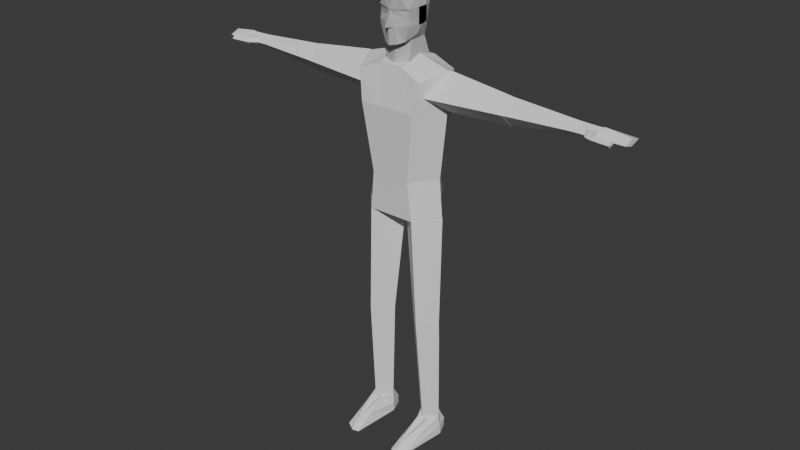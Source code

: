 # Source: bull_rig.blend  (saved by Blender 4.0.36; exported with 4.5.12 LTS)
import bpy
from mathutils import Matrix  # noqa: F401  (used for matrix-valued properties, if any)

bpy.ops.wm.read_factory_settings(use_empty=True)
scene = bpy.context.scene
scene.name = 'Scene'

# ---- collections
col_collection = bpy.data.collections.new('Collection'); scene.collection.children.link(col_collection)

# ---- world
world_world = bpy.data.worlds.new('World'); scene.world = world_world
world_world.use_nodes = True; world_world.node_tree.nodes.clear()
_N = world_world.node_tree.nodes; _L = world_world.node_tree.links
n0 = _N.new('ShaderNodeOutputWorld'); n0.name = 'World Output'; n0.location = (300, 300)
n1 = _N.new('ShaderNodeBackground'); n1.name = 'Background'; n1.location = (10, 300)
n1.inputs[0].default_value = (0.05088, 0.05088, 0.05088, 1.0)
_L.new(n1.outputs[0], n0.inputs[0])
n0.is_active_output = True
world_world.color = (0.05088, 0.05088, 0.05088)
world_world.use_sun_shadow = False
world_world.sun_shadow_jitter_overblur = 0.0

# ---- meshes
me_cube_009 = bpy.data.meshes.new('Cube.009')
me_cube_009.from_pydata([(-0.437, -0.4935, -0.8433), (-0.446, 0.4884, -0.8251), (-0.5279, 0.4884, 0.5658), (0.437, -0.4935, -0.8433), (0.446, 0.4884, -0.8251), (0.5279, 0.4884, 0.5658), (0.0, 0.7338, -0.9069), (0.0, 0.652, 0.784), (0.0, -0.8207, -0.9615), (0.0, -0.7025, 0.6658), (-0.6006, -0.5298, -0.2979), (-0.6006, -0.548, 0.284), (-0.5279, 0.652, 0.2931), (-0.6097, 0.4065, -0.4379), (0.5279, 0.652, 0.2931), (0.6097, 0.4065, -0.4379), (0.6006, -0.548, 0.284), (0.6006, -0.5298, -0.2979), (0.0, -0.7389, 0.2385), (0.0, -0.8298, -0.3979), (0.0, 0.8975, 0.2931), (0.0, 0.6611, -0.5342), (-0.6006, -0.5298, -0.2379), (-0.6097, 0.4065, -0.3779), (0.6097, 0.4065, -0.3779), (0.6006, -0.5298, -0.2379), (0.0, -1.021, -0.3106), (0.0, 0.7793, -0.3833), (-0.1883, 0.6479, -0.9069), (-0.352, -0.623, 0.6203), (-0.352, 0.5661, 0.7294), (-0.261, -0.6775, -0.916), (-0.352, 0.5752, -0.5342), (-0.352, 0.8115, 0.2931), (-0.171, -0.723, -0.3615), (-0.1156, -0.723, 0.2476), (-0.171, -0.723, -0.3015), (-0.352, 0.6934, -0.3833), (0.352, 0.5661, 0.7294), (0.261, -0.6775, -0.916), (0.1883, 0.6479, -0.9069), (0.352, -0.623, 0.6203), (0.171, -0.723, -0.3615), (0.1156, -0.723, 0.2476), (0.352, 0.5752, -0.5342), (0.352, 0.8115, 0.2931), (0.352, 0.6934, -0.3833), (0.171, -0.723, -0.3015), (-0.446, 0.2702, -0.8251), (-0.446, -0.1935, -0.8251), (-0.6097, -0.1116, 0.6476), (-0.6097, 0.2702, 0.6476), (0.446, -0.1935, -0.8251), (0.446, 0.2702, -0.8251), (0.6097, 0.2702, 0.6476), (0.6097, -0.1116, 0.6476), (0.0, 0.2975, 0.8931), (0.0, -0.3571, 0.8749), (0.0, -0.3844, -0.9069), (0.6915, 0.08837, -0.3069), (0.6915, -0.1116, -0.3069), (0.6915, 0.2702, 0.2931), (0.6915, -0.1116, 0.2931), (-0.6915, -0.1116, -0.3069), (-0.6915, 0.08837, -0.3069), (-0.6915, -0.1116, 0.2931), (-0.6915, 0.2702, 0.2931), (-0.6915, -0.1116, -0.2469), (-0.6915, 0.2702, -0.2469), (0.6915, 0.2702, -0.2469), (0.6915, -0.1116, -0.2469), (-0.1883, -0.3175, -0.9069), (-0.352, 0.2879, 0.8294), (-0.352, -0.2903, 0.8112), (0.352, 0.2879, 0.8294), (0.352, -0.2903, 0.8112), (0.1883, -0.3175, -0.9069), (-0.2062, 0.9045, -1.727), (-0.5529, 0.7273, -1.727), (0.5529, 0.303, -1.727), (0.5529, 0.7273, -1.727), (0.2062, 0.9045, -1.727), (0.0, 1.0, -1.727), (-0.5529, 0.303, -1.727), (-0.5529, -0.4848, -1.909), (0.5529, -0.4848, -1.909), (0.0, 0.3333, -1.727), (0.0, -0.697, -1.909), (-0.2062, 0.3227, -1.727), (-0.2062, -0.6227, -1.909), (0.2062, 0.3227, -1.727), (0.2062, -0.6227, -1.909), (0.6257, -0.06183, -0.6002), (-0.6257, -0.06183, -0.6002), (-0.6006, -0.4935, -0.01331), (-0.6006, -0.4935, 0.2031), (-0.5415, 0.6111, 0.1812), (-0.5688, 0.5293, -0.0424), (0.5415, 0.6111, 0.1812), (0.5688, 0.5293, -0.0424), (0.6006, -0.4935, 0.2031), (0.6006, -0.4935, -0.01331), (0.0, -0.7238, 0.1652), (0.0, -0.8116, -0.01786), (0.0, 0.8778, 0.1803), (0.0, 0.8384, -0.04513), (-0.1248, -0.6942, 0.1818), (-0.1433, -0.6639, 0.03214), (-0.352, 0.7918, 0.1803), (-0.352, 0.7525, -0.04513), (0.352, 0.7918, 0.1803), (0.352, 0.7525, -0.04513), (0.1248, -0.6942, 0.1818), (0.1433, -0.6639, 0.03214), (-0.6915, -0.1116, 0.2031), (-0.6915, -0.1116, 0.02305), (-0.6915, 0.2702, 0.2031), (-0.6915, 0.2702, 0.02305), (0.6915, 0.2702, 0.2031), (0.6915, 0.2702, 0.02305), (0.6915, -0.1116, 0.2031), (0.6915, -0.1116, 0.02305)], [], [(66, 51, 2, 12), (45, 38, 5, 14), (29, 11, 35), (76, 52, 3, 39), (29, 50, 11), (75, 57, 9, 41), (71, 58, 8, 31), (43, 41, 9, 18), (33, 30, 7, 20), (28, 32, 21, 6), (108, 33, 20, 104), (39, 42, 19, 8), (112, 43, 18, 102), (31, 34, 10, 0), (106, 35, 11, 95), (92, 60, 17, 3), (120, 62, 16, 100), (40, 44, 15, 4), (110, 45, 14, 98), (48, 64, 13, 1), (116, 66, 12, 96), (64, 68, 23, 13), (44, 46, 24, 15), (60, 70, 25, 17), (34, 36, 22, 10), (42, 47, 26, 19), (32, 37, 27, 21), (13, 23, 37, 32), (19, 26, 36, 34), (102, 18, 35, 106), (8, 19, 34, 31), (96, 12, 33, 108), (1, 13, 32, 28), (12, 2, 30, 33), (49, 71, 31, 0), (57, 73, 29, 9), (18, 9, 29, 35), (17, 25, 47, 42), (21, 27, 46, 44), (104, 20, 45, 110), (6, 21, 44, 40), (100, 16, 43, 112), (3, 17, 42, 39), (55, 75, 41), (58, 76, 39, 8), (20, 7, 38, 45), (58, 71, 89, 87), (53, 52, 85, 79), (5, 38, 74, 54), (54, 74, 75, 55), (7, 30, 72, 56), (56, 72, 73, 57), (71, 49, 84, 89), (52, 76, 91, 85), (15, 24, 69, 59), (59, 69, 70, 60), (10, 22, 67, 63), (63, 67, 68, 64), (95, 11, 65, 114), (114, 65, 66, 116), (0, 10, 63, 93), (93, 63, 64), (98, 14, 61, 118), (118, 61, 62, 120), (4, 15, 59, 53), (59, 60, 92), (6, 40, 81, 82), (49, 48, 83, 84), (38, 7, 56, 74), (74, 56, 57, 75), (30, 2, 51, 72), (72, 51, 50, 73), (28, 6, 82, 77), (48, 1, 78, 83), (14, 5, 54, 61), (61, 54, 55, 62), (73, 50, 29), (65, 50, 51, 66), (82, 81, 90, 86), (86, 90, 91, 87), (78, 77, 88, 83), (83, 88, 89, 84), (77, 82, 86, 88), (88, 86, 87, 89), (81, 80, 79, 90), (90, 79, 85, 91), (76, 58, 87, 91), (40, 4, 80, 81), (4, 53, 79, 80), (1, 28, 77, 78), (53, 59, 92, 52), (52, 92, 3), (49, 93, 64, 48), (49, 0, 93), (16, 41, 43), (69, 119, 121, 70), (119, 118, 120, 121), (24, 99, 119, 69), (99, 98, 118, 119), (67, 115, 117, 68), (115, 114, 116, 117), (22, 94, 115, 67), (94, 95, 114, 115), (25, 101, 113, 47), (101, 100, 112, 113), (27, 105, 111, 46), (105, 104, 110, 111), (23, 97, 109, 37), (97, 96, 108, 109), (26, 103, 107, 36), (103, 102, 106, 107), (68, 117, 97, 23), (117, 116, 96, 97), (46, 111, 99, 24), (111, 110, 98, 99), (70, 121, 101, 25), (121, 120, 100, 101), (36, 107, 94, 22), (107, 106, 95, 94), (47, 113, 103, 26), (113, 112, 102, 103), (37, 109, 105, 27), (109, 108, 104, 105), (50, 65, 11), (62, 55, 16), (16, 55, 41)])
_uv = me_cube_009.uv_layers.new(name='UVMap')
_uv.uv.foreach_set('vector', [0.5417, 0.1667, 0.625, 0.1667, 0.625, 0.25, 0.5417, 0.25, 0.5417, 0.4187, 0.625, 0.4187, 0.625, 0.5, 0.5417, 0.5, 0.7937, 0.75, 0.5417, 1.0, 0.5417, 0.9188, 0.2937, 0.6667, 0.375, 0.6667, 0.375, 0.75, 0.2937, 0.75, 0.7937, 0.75, 0.625, 0.08333, 0.5417, 1.0, 0.7063, 0.6667, 0.75, 0.6667, 0.75, 0.75, 0.7062, 0.75, 0.2062, 0.6667, 0.25, 0.6667, 0.25, 0.75, 0.2062, 0.75, 0.5417, 0.8312, 0.625, 0.8312, 0.625, 0.875, 0.5417, 0.875, 0.5417, 0.3313, 0.625, 0.3313, 0.625, 0.375, 0.5417, 0.375, 0.375, 0.3313, 0.4583, 0.3313, 0.4583, 0.375, 0.375, 0.375, 0.5292, 0.3313, 0.5417, 0.3313, 0.5417, 0.375, 0.5292, 0.375, 0.375, 0.8313, 0.4583, 0.8312, 0.4583, 0.875, 0.375, 0.875, 0.5292, 0.8312, 0.5417, 0.8312, 0.5417, 0.875, 0.5292, 0.875, 0.375, 0.9188, 0.4583, 0.9188, 0.4583, 1.0, 0.375, 1.0, 0.5292, 0.9188, 0.5417, 0.9188, 0.5417, 1.0, 0.5292, 1.0, 0.4165, 0.6667, 0.4583, 0.6667, 0.4583, 0.75, 0.375, 0.75, 0.5292, 0.6667, 0.5417, 0.6667, 0.5417, 0.75, 0.5292, 0.75, 0.375, 0.4187, 0.4583, 0.4187, 0.4583, 0.5, 0.375, 0.5, 0.5292, 0.4187, 0.5417, 0.4187, 0.5417, 0.5, 0.5292, 0.5, 0.375, 0.1667, 0.4583, 0.1667, 0.4583, 0.25, 0.375, 0.25, 0.5292, 0.1667, 0.5417, 0.1667, 0.5417, 0.25, 0.5292, 0.25, 0.4583, 0.1667, 0.4667, 0.1667, 0.4667, 0.25, 0.4583, 0.25, 0.4583, 0.4187, 0.4667, 0.4187, 0.4667, 0.5, 0.4583, 0.5, 0.4583, 0.6667, 0.4667, 0.6667, 0.4667, 0.75, 0.4583, 0.75, 0.4583, 0.9188, 0.4667, 0.9188, 0.4667, 1.0, 0.4583, 1.0, 0.4583, 0.8312, 0.4667, 0.8312, 0.4667, 0.875, 0.4583, 0.875, 0.4583, 0.3313, 0.4667, 0.3313, 0.4667, 0.375, 0.4583, 0.375, 0.4583, 0.25, 0.4667, 0.25, 0.4667, 0.3313, 0.4583, 0.3313, 0.4583, 0.875, 0.4667, 0.875, 0.4667, 0.9188, 0.4583, 0.9188, 0.5292, 0.875, 0.5417, 0.875, 0.5417, 0.9188, 0.5292, 0.9188, 0.375, 0.875, 0.4583, 0.875, 0.4583, 0.9188, 0.375, 0.9188, 0.5292, 0.25, 0.5417, 0.25, 0.5417, 0.3313, 0.5292, 0.3313, 0.375, 0.25, 0.4583, 0.25, 0.4583, 0.3313, 0.375, 0.3313, 0.5417, 0.25, 0.625, 0.25, 0.625, 0.3313, 0.5417, 0.3313, 0.125, 0.6667, 0.2062, 0.6667, 0.2062, 0.75, 0.125, 0.75, 0.75, 0.6667, 0.7937, 0.6667, 0.7937, 0.75, 0.75, 0.75, 0.5417, 0.875, 0.625, 0.875, 0.625, 0.9187, 0.5417, 0.9188, 0.4583, 0.75, 0.4667, 0.75, 0.4667, 0.8312, 0.4583, 0.8312, 0.4583, 0.375, 0.4667, 0.375, 0.4667, 0.4187, 0.4583, 0.4187, 0.5292, 0.375, 0.5417, 0.375, 0.5417, 0.4187, 0.5292, 0.4187, 0.375, 0.375, 0.4583, 0.375, 0.4583, 0.4187, 0.375, 0.4187, 0.5292, 0.75, 0.5417, 0.75, 0.5417, 0.8312, 0.5292, 0.8312, 0.375, 0.75, 0.4583, 0.75, 0.4583, 0.8312, 0.375, 0.8313, 0.625, 0.6667, 0.7063, 0.6667, 0.625, 0.8312, 0.25, 0.6667, 0.2937, 0.6667, 0.2937, 0.75, 0.25, 0.75, 0.5417, 0.375, 0.625, 0.375, 0.625, 0.4187, 0.5417, 0.4187, 0.25, 0.6667, 0.2062, 0.6667, 0.2062, 0.6667, 0.25, 0.6667, 0.375, 0.5833, 0.375, 0.6667, 0.375, 0.6667, 0.375, 0.5833, 0.625, 0.5, 0.7063, 0.5, 0.7063, 0.5833, 0.625, 0.5833, 0.625, 0.5833, 0.7063, 0.5833, 0.7063, 0.6667, 0.625, 0.6667, 0.75, 0.5, 0.7938, 0.5, 0.7937, 0.5833, 0.75, 0.5833, 0.75, 0.5833, 0.7937, 0.5833, 0.7937, 0.6667, 0.75, 0.6667, 0.2062, 0.6667, 0.125, 0.6667, 0.125, 0.6667, 0.2062, 0.6667, 0.375, 0.6667, 0.2937, 0.6667, 0.2937, 0.6667, 0.375, 0.6667, 0.4583, 0.5, 0.4667, 0.5, 0.4667, 0.5833, 0.4583, 0.5833, 0.4583, 0.5833, 0.4667, 0.5833, 0.4667, 0.6667, 0.4583, 0.6667, 0.4583, 0.0, 0.4667, 0.0, 0.4667, 0.08333, 0.4583, 0.08333, 0.4583, 0.08333, 0.4667, 0.08333, 0.4667, 0.1667, 0.4583, 0.1667, 0.5292, 0.0, 0.5417, 0.0, 0.5417, 0.08333, 0.5292, 0.08333, 0.5292, 0.08333, 0.5417, 0.08333, 0.5417, 0.1667, 0.5292, 0.1667, 0.375, 0.0, 0.4583, 0.0, 0.4583, 0.08333, 0.4165, 0.08333, 0.4165, 0.08333, 0.4583, 0.08333, 0.4583, 0.1667, 0.5292, 0.5, 0.5417, 0.5, 0.5417, 0.5833, 0.5292, 0.5833, 0.5292, 0.5833, 0.5417, 0.5833, 0.5417, 0.6667, 0.5292, 0.6667, 0.375, 0.5, 0.4583, 0.5, 0.4583, 0.5833, 0.375, 0.5833, 0.4583, 0.5833, 0.4583, 0.6667, 0.4165, 0.6667, 0.375, 0.375, 0.375, 0.4187, 0.375, 0.4187, 0.375, 0.375, 0.375, 0.08333, 0.375, 0.1667, 0.375, 0.1667, 0.375, 0.08333, 0.7063, 0.5, 0.75, 0.5, 0.75, 0.5833, 0.7063, 0.5833, 0.7063, 0.5833, 0.75, 0.5833, 0.75, 0.6667, 0.7063, 0.6667, 0.7938, 0.5, 0.875, 0.5, 0.875, 0.5833, 0.7937, 0.5833, 0.7937, 0.5833, 0.875, 0.5833, 0.875, 0.6667, 0.7937, 0.6667, 0.375, 0.3313, 0.375, 0.375, 0.375, 0.375, 0.375, 0.3313, 0.375, 0.1667, 0.375, 0.25, 0.375, 0.25, 0.375, 0.1667, 0.5417, 0.5, 0.625, 0.5, 0.625, 0.5833, 0.5417, 0.5833, 0.5417, 0.5833, 0.625, 0.5833, 0.625, 0.6667, 0.5417, 0.6667, 0.7937, 0.6667, 0.625, 0.08333, 0.7937, 0.75, 0.5417, 0.08333, 0.625, 0.08333, 0.625, 0.1667, 0.5417, 0.1667, 0.25, 0.5, 0.2937, 0.5, 0.2937, 0.5833, 0.25, 0.5833, 0.25, 0.5833, 0.2937, 0.5833, 0.2937, 0.6667, 0.25, 0.6667, 0.125, 0.5, 0.2063, 0.5, 0.2063, 0.5833, 0.125, 0.5833, 0.125, 0.5833, 0.2063, 0.5833, 0.2062, 0.6667, 0.125, 0.6667, 0.2063, 0.5, 0.25, 0.5, 0.25, 0.5833, 0.2063, 0.5833, 0.2063, 0.5833, 0.25, 0.5833, 0.25, 0.6667, 0.2062, 0.6667, 0.2937, 0.5, 0.375, 0.5, 0.375, 0.5833, 0.2937, 0.5833, 0.2937, 0.5833, 0.375, 0.5833, 0.375, 0.6667, 0.2937, 0.6667, 0.2937, 0.6667, 0.25, 0.6667, 0.25, 0.6667, 0.2937, 0.6667, 0.375, 0.4187, 0.375, 0.5, 0.375, 0.5, 0.375, 0.4187, 0.375, 0.5, 0.375, 0.5833, 0.375, 0.5833, 0.375, 0.5, 0.375, 0.25, 0.375, 0.3313, 0.375, 0.3313, 0.375, 0.25, 0.375, 0.5833, 0.4583, 0.5833, 0.4165, 0.6667, 0.375, 0.6667, 0.375, 0.6667, 0.4165, 0.6667, 0.375, 0.75, 0.375, 0.08333, 0.4165, 0.08333, 0.4583, 0.1667, 0.375, 0.1667, 0.375, 0.08333, 0.375, 0.0, 0.4165, 0.08333, 0.5417, 0.75, 0.625, 0.8312, 0.5417, 0.8312, 0.4667, 0.5833, 0.5042, 0.5833, 0.5042, 0.6667, 0.4667, 0.6667, 0.5042, 0.5833, 0.5292, 0.5833, 0.5292, 0.6667, 0.5042, 0.6667, 0.4667, 0.5, 0.5042, 0.5, 0.5042, 0.5833, 0.4667, 0.5833, 0.5042, 0.5, 0.5292, 0.5, 0.5292, 0.5833, 0.5042, 0.5833, 0.4667, 0.08333, 0.5042, 0.08333, 0.5042, 0.1667, 0.4667, 0.1667, 0.5042, 0.08333, 0.5292, 0.08333, 0.5292, 0.1667, 0.5042, 0.1667, 0.4667, 0.0, 0.5042, 0.0, 0.5042, 0.08333, 0.4667, 0.08333, 0.5042, 0.0, 0.5292, 0.0, 0.5292, 0.08333, 0.5042, 0.08333, 0.4667, 0.75, 0.5042, 0.75, 0.5042, 0.8312, 0.4667, 0.8312, 0.5042, 0.75, 0.5292, 0.75, 0.5292, 0.8312, 0.5042, 0.8312, 0.4667, 0.375, 0.5042, 0.375, 0.5042, 0.4187, 0.4667, 0.4187, 0.5042, 0.375, 0.5292, 0.375, 0.5292, 0.4187, 0.5042, 0.4187, 0.4667, 0.25, 0.5042, 0.25, 0.5042, 0.3313, 0.4667, 0.3313, 0.5042, 0.25, 0.5292, 0.25, 0.5292, 0.3313, 0.5042, 0.3313, 0.4667, 0.875, 0.5042, 0.875, 0.5042, 0.9187, 0.4667, 0.9188, 0.5042, 0.875, 0.5292, 0.875, 0.5292, 0.9188, 0.5042, 0.9187, 0.4667, 0.1667, 0.5042, 0.1667, 0.5042, 0.25, 0.4667, 0.25, 0.5042, 0.1667, 0.5292, 0.1667, 0.5292, 0.25, 0.5042, 0.25, 0.4667, 0.4187, 0.5042, 0.4187, 0.5042, 0.5, 0.4667, 0.5, 0.5042, 0.4187, 0.5292, 0.4187, 0.5292, 0.5, 0.5042, 0.5, 0.4667, 0.6667, 0.5042, 0.6667, 0.5042, 0.75, 0.4667, 0.75, 0.5042, 0.6667, 0.5292, 0.6667, 0.5292, 0.75, 0.5042, 0.75, 0.4667, 0.9188, 0.5042, 0.9187, 0.5042, 1.0, 0.4667, 1.0, 0.5042, 0.9187, 0.5292, 0.9188, 0.5292, 1.0, 0.5042, 1.0, 0.4667, 0.8312, 0.5042, 0.8312, 0.5042, 0.875, 0.4667, 0.875, 0.5042, 0.8312, 0.5292, 0.8312, 0.5292, 0.875, 0.5042, 0.875, 0.4667, 0.3313, 0.5042, 0.3313, 0.5042, 0.375, 0.4667, 0.375, 0.5042, 0.3313, 0.5292, 0.3313, 0.5292, 0.375, 0.5042, 0.375, 0.625, 0.08333, 0.5417, 0.08333, 0.5417, 1.0, 0.5417, 0.6667, 0.625, 0.6667, 0.5417, 0.75, 0.5417, 0.75, 0.625, 0.6667, 0.625, 0.8312])
me_cube_009.use_mirror_x = True
me_cube_009.update()
me_cube = bpy.data.meshes.new('Cube')
me_cube.from_pydata([(-2.6, -0.6573, 1.6), (-2.4, -1.414, 11.0), (-3.457, 0.4, 1.6), (-3.614, 1.788e-07, 11.0), (-1.543, 0.4, 1.6), (-0.9858, 2.384e-07, 11.0), (-2.6, 1.457, 1.6), (-2.4, 1.414, 11.0), (-2.4, -1.414, 11.0), (-2.0, -1.626, 20.4), (-3.614, 1.788e-07, 11.0), (-3.626, 0.2, 20.4), (-0.9858, 1.192e-07, 11.0), (-0.01367, 0.2, 20.4), (-2.4, 1.414, 11.0), (-2.0, 2.026, 20.4), (-2.0, -1.6, 20.4), (-2.8, -1.8, 31.8), (-2.0, 2.0, 20.4), (-2.8, 2.4, 31.8), (2.0, -1.6, 20.4), (2.8, -1.8, 31.8), (2.0, 2.0, 20.4), (2.8, 2.4, 31.8), (-1.65, -1.7, 23.65), (-1.65, 2.25, 23.65), (1.65, 2.25, 23.65), (1.65, -1.7, 23.65), (-3.6, 0.2, 20.4), (-3.8, 0.4, 32.4), (3.6, 0.2, 20.4), (3.8, 0.4, 32.4), (3.25, 0.275, 23.65), (-3.25, 0.275, 23.65), (-1.818, 2.53, 21.69), (1.818, 2.53, 21.69), (1.818, -1.652, 22.09), (-1.818, -1.652, 22.09), (-3.418, 0.239, 22.09), (3.418, 0.239, 22.09), (-2.397, -2.095, 29.35), (-2.397, 2.947, 29.35), (2.397, 2.947, 29.35), (2.397, -2.095, 29.35), (3.737, 0.4262, 29.34), (-3.737, 0.4262, 29.34), (0.6667, 2.0, 20.4), (-0.6667, 2.0, 20.4), (-0.9333, 2.4, 32.6), (0.9333, 2.4, 32.6), (-0.6667, -1.6, 20.4), (0.6667, -1.6, 20.4), (0.9333, -1.6, 32.6), (-0.9333, -1.6, 32.6), (0.55, -1.7, 23.65), (-0.55, -1.7, 23.65), (-0.55, 2.25, 23.65), (0.55, 2.25, 23.65), (-1.158, 0.4, 33.2), (1.158, 0.4, 33.2), (1.2, 0.2, 20.4), (-1.2, 0.2, 20.4), (-0.606, 2.53, 21.69), (0.606, 2.53, 21.69), (0.606, -1.652, 22.09), (-0.606, -1.652, 22.09), (0.7992, -2.095, 29.35), (-0.7992, -2.095, 29.35), (-0.7992, 2.947, 29.35), (0.7992, 2.947, 29.35), (-2.43, -1.301, 9.59), (-3.621, 0.06, 9.59), (-2.43, 1.621, 9.59), (-1.069, 0.06, 9.59), (-3.227, -3.507, -2.384e-07), (-3.027, -0.7071, 1.6), (-1.873, 1.507, -2.384e-07), (-2.073, 1.107, 1.6), (-2.55, 0.4, -2.384e-07), (-2.55, 0.4, 1.6), (-3.227, 1.507, -2.384e-07), (-3.027, 1.107, 1.6), (-1.833, -3.887, -2.384e-07), (-2.073, -0.7071, 1.6), (-2.6, 1.454, 1.6), (-2.6, 1.814, -2.384e-07), (-1.546, 0.4, 1.6), (-1.466, 0.4, -2.384e-07), (-3.454, 0.4, 1.6), (-3.674, 0.4, -2.384e-07), (-2.4, -3.554, 0.66), (-2.4, -4.014, -2.384e-07), (-1.873, 1.507, 0.8), (-3.127, -2.107, 0.8), (-1.953, -2.297, 0.8), (-3.227, 1.507, 0.8), (-1.466, 0.4, 0.8), (-2.6, 1.834, 0.8), (-3.614, 0.4, 0.8), (-2.4, -3.784, 0.33), (2.6, -0.6573, 1.6), (2.4, -1.414, 11.0), (3.457, 0.4, 1.6), (3.614, 1.788e-07, 11.0), (1.543, 0.4, 1.6), (0.9858, 2.384e-07, 11.0), (2.6, 1.457, 1.6), (2.4, 1.414, 11.0), (2.4, -1.414, 11.0), (2.0, -1.626, 20.4), (3.614, 1.788e-07, 11.0), (3.626, 0.2, 20.4), (0.9858, 1.192e-07, 11.0), (0.01367, 0.2, 20.4), (2.4, 1.414, 11.0), (2.0, 2.026, 20.4), (2.43, -1.301, 9.59), (3.621, 0.06, 9.59), (2.43, 1.621, 9.59), (1.069, 0.06, 9.59), (3.227, -3.507, -2.384e-07), (3.027, -0.7071, 1.6), (1.873, 1.507, -2.384e-07), (2.073, 1.107, 1.6), (2.55, 0.4, -2.384e-07), (2.55, 0.4, 1.6), (3.227, 1.507, -2.384e-07), (3.027, 1.107, 1.6), (1.833, -3.887, -2.384e-07), (2.073, -0.7071, 1.6), (2.6, 1.454, 1.6), (2.6, 1.814, -2.384e-07), (1.546, 0.4, 1.6), (1.466, 0.4, -2.384e-07), (3.454, 0.4, 1.6), (3.674, 0.4, -2.384e-07), (2.4, -3.554, 0.66), (2.4, -4.014, -2.384e-07), (1.873, 1.507, 0.8), (3.127, -2.107, 0.8), (1.953, -2.297, 0.8), (3.227, 1.507, 0.8), (1.466, 0.4, 0.8), (2.6, 1.834, 0.8), (3.614, 0.4, 0.8), (2.4, -3.784, 0.33)], [], [(70, 1, 3, 71), (71, 3, 7, 72), (72, 7, 5, 73), (73, 5, 1, 70), (2, 6, 4, 0), (7, 3, 1, 5), (8, 9, 11, 10), (10, 11, 15, 14), (14, 15, 13, 12), (12, 13, 9, 8), (10, 14, 12, 8), (15, 11, 9, 13), (45, 29, 19, 41), (69, 49, 23, 42), (44, 31, 21, 43), (67, 53, 17, 40), (60, 30, 20, 51), (58, 29, 17, 53), (65, 55, 24, 37), (39, 32, 27, 36), (63, 57, 26, 35), (38, 33, 25, 34), (37, 24, 33, 38), (35, 26, 32, 39), (48, 19, 29, 58), (46, 22, 30, 60), (42, 23, 31, 44), (40, 17, 29, 45), (22, 35, 39, 30), (16, 37, 38, 28), (28, 38, 34, 18), (46, 63, 35, 22), (30, 39, 36, 20), (50, 65, 37, 16), (24, 40, 45, 33), (26, 42, 44, 32), (55, 67, 40, 24), (32, 44, 43, 27), (57, 69, 42, 26), (33, 45, 41, 25), (25, 41, 68, 56), (56, 68, 69, 57), (27, 43, 66, 54), (54, 66, 67, 55), (20, 36, 64, 51), (51, 64, 65, 50), (18, 34, 62, 47), (47, 62, 63, 46), (18, 47, 61, 28), (47, 46, 60, 61), (23, 49, 59, 31), (49, 48, 58, 59), (34, 25, 56, 62), (62, 56, 57, 63), (36, 27, 54, 64), (64, 54, 55, 65), (31, 59, 52, 21), (59, 58, 53, 52), (28, 61, 50, 16), (61, 60, 51, 50), (43, 21, 52, 66), (66, 52, 53, 67), (41, 19, 48, 68), (68, 48, 49, 69), (4, 73, 70, 0), (6, 72, 73, 4), (2, 71, 72, 6), (0, 70, 71, 2), (84, 81, 79, 77), (89, 80, 78, 74), (81, 88, 75, 79), (80, 85, 76, 78), (97, 84, 77, 92), (99, 90, 75, 93), (77, 79, 83, 86), (74, 78, 82, 91), (96, 86, 83, 94), (98, 88, 81, 95), (79, 75, 90, 83), (78, 76, 87, 82), (94, 83, 90, 99), (92, 77, 86, 96), (95, 81, 84, 97), (93, 75, 88, 98), (74, 93, 98, 89), (80, 95, 97, 85), (76, 92, 96, 87), (82, 94, 99, 91), (89, 98, 95, 80), (87, 96, 94, 82), (91, 99, 93, 74), (85, 97, 92, 76), (116, 117, 103, 101), (117, 118, 107, 103), (118, 119, 105, 107), (119, 116, 101, 105), (102, 100, 104, 106), (107, 105, 101, 103), (108, 110, 111, 109), (110, 114, 115, 111), (114, 112, 113, 115), (112, 108, 109, 113), (110, 108, 112, 114), (115, 113, 109, 111), (104, 100, 116, 119), (106, 104, 119, 118), (102, 106, 118, 117), (100, 102, 117, 116), (130, 123, 125, 127), (135, 120, 124, 126), (127, 125, 121, 134), (126, 124, 122, 131), (143, 138, 123, 130), (145, 139, 121, 136), (123, 132, 129, 125), (120, 137, 128, 124), (142, 140, 129, 132), (144, 141, 127, 134), (125, 129, 136, 121), (124, 128, 133, 122), (140, 145, 136, 129), (138, 142, 132, 123), (141, 143, 130, 127), (139, 144, 134, 121), (120, 135, 144, 139), (126, 131, 143, 141), (122, 133, 142, 138), (128, 137, 145, 140), (135, 126, 141, 144), (133, 128, 140, 142), (137, 120, 139, 145), (131, 122, 138, 143)])
_uv = me_cube.uv_layers.new(name='UVMap')
_uv.uv.foreach_set('vector', [0.5875, 0.0, 0.625, 0.0, 0.625, 0.25, 0.5875, 0.25, 0.5875, 0.25, 0.625, 0.25, 0.625, 0.5, 0.5875, 0.5, 0.5875, 0.5, 0.625, 0.5, 0.625, 0.75, 0.5875, 0.75, 0.5875, 0.75, 0.625, 0.75, 0.625, 1.0, 0.5875, 1.0, 0.125, 0.5, 0.375, 0.5, 0.375, 0.75, 0.125, 0.75, 0.625, 0.5, 0.875, 0.5, 0.875, 0.75, 0.625, 0.75, 0.375, 0.0, 0.625, 0.0, 0.625, 0.25, 0.375, 0.25, 0.375, 0.25, 0.625, 0.25, 0.625, 0.5, 0.375, 0.5, 0.375, 0.5, 0.625, 0.5, 0.625, 0.75, 0.375, 0.75, 0.375, 0.75, 0.625, 0.75, 0.625, 1.0, 0.375, 1.0, 0.125, 0.5, 0.375, 0.5, 0.375, 0.75, 0.125, 0.75, 0.625, 0.5, 0.875, 0.5, 0.875, 0.75, 0.625, 0.75, 0.5594, 0.125, 0.625, 0.125, 0.625, 0.25, 0.5594, 0.25, 0.5594, 0.4167, 0.625, 0.4167, 0.625, 0.5, 0.5594, 0.5, 0.5594, 0.625, 0.625, 0.625, 0.625, 0.75, 0.5594, 0.75, 0.5594, 0.9167, 0.625, 0.9167, 0.625, 1.0, 0.5594, 1.0, 0.2917, 0.625, 0.375, 0.625, 0.375, 0.75, 0.2917, 0.75, 0.7917, 0.625, 0.875, 0.625, 0.875, 0.75, 0.7917, 0.75, 0.4075, 0.9167, 0.4375, 0.9167, 0.4375, 1.0, 0.4075, 1.0, 0.4075, 0.625, 0.4375, 0.625, 0.4375, 0.75, 0.4075, 0.75, 0.4075, 0.4167, 0.4375, 0.4167, 0.4375, 0.5, 0.4075, 0.5, 0.4075, 0.125, 0.4375, 0.125, 0.4375, 0.25, 0.4075, 0.25, 0.4075, 0.0, 0.4375, 0.0, 0.4375, 0.125, 0.4075, 0.125, 0.4075, 0.5, 0.4375, 0.5, 0.4375, 0.625, 0.4075, 0.625, 0.7917, 0.5, 0.875, 0.5, 0.875, 0.625, 0.7917, 0.625, 0.2917, 0.5, 0.375, 0.5, 0.375, 0.625, 0.2917, 0.625, 0.5594, 0.5, 0.625, 0.5, 0.625, 0.625, 0.5594, 0.625, 0.5594, 0.0, 0.625, 0.0, 0.625, 0.125, 0.5594, 0.125, 0.375, 0.5, 0.4075, 0.5, 0.4075, 0.625, 0.375, 0.625, 0.375, 0.0, 0.4075, 0.0, 0.4075, 0.125, 0.375, 0.125, 0.375, 0.125, 0.4075, 0.125, 0.4075, 0.25, 0.375, 0.25, 0.375, 0.4167, 0.4075, 0.4167, 0.4075, 0.5, 0.375, 0.5, 0.375, 0.625, 0.4075, 0.625, 0.4075, 0.75, 0.375, 0.75, 0.375, 0.9167, 0.4075, 0.9167, 0.4075, 1.0, 0.375, 1.0, 0.4375, 0.0, 0.5594, 0.0, 0.5594, 0.125, 0.4375, 0.125, 0.4375, 0.5, 0.5594, 0.5, 0.5594, 0.625, 0.4375, 0.625, 0.4375, 0.9167, 0.5594, 0.9167, 0.5594, 1.0, 0.4375, 1.0, 0.4375, 0.625, 0.5594, 0.625, 0.5594, 0.75, 0.4375, 0.75, 0.4375, 0.4167, 0.5594, 0.4167, 0.5594, 0.5, 0.4375, 0.5, 0.4375, 0.125, 0.5594, 0.125, 0.5594, 0.25, 0.4375, 0.25, 0.4375, 0.25, 0.5594, 0.25, 0.5594, 0.3333, 0.4375, 0.3333, 0.4375, 0.3333, 0.5594, 0.3333, 0.5594, 0.4167, 0.4375, 0.4167, 0.4375, 0.75, 0.5594, 0.75, 0.5594, 0.8333, 0.4375, 0.8333, 0.4375, 0.8333, 0.5594, 0.8333, 0.5594, 0.9167, 0.4375, 0.9167, 0.375, 0.75, 0.4075, 0.75, 0.4075, 0.8333, 0.375, 0.8333, 0.375, 0.8333, 0.4075, 0.8333, 0.4075, 0.9167, 0.375, 0.9167, 0.375, 0.25, 0.4075, 0.25, 0.4075, 0.3333, 0.375, 0.3333, 0.375, 0.3333, 0.4075, 0.3333, 0.4075, 0.4167, 0.375, 0.4167, 0.125, 0.5, 0.2083, 0.5, 0.2083, 0.625, 0.125, 0.625, 0.2083, 0.5, 0.2917, 0.5, 0.2917, 0.625, 0.2083, 0.625, 0.625, 0.5, 0.7083, 0.5, 0.7083, 0.625, 0.625, 0.625, 0.7083, 0.5, 0.7917, 0.5, 0.7917, 0.625, 0.7083, 0.625, 0.4075, 0.25, 0.4375, 0.25, 0.4375, 0.3333, 0.4075, 0.3333, 0.4075, 0.3333, 0.4375, 0.3333, 0.4375, 0.4167, 0.4075, 0.4167, 0.4075, 0.75, 0.4375, 0.75, 0.4375, 0.8333, 0.4075, 0.8333, 0.4075, 0.8333, 0.4375, 0.8333, 0.4375, 0.9167, 0.4075, 0.9167, 0.625, 0.625, 0.7083, 0.625, 0.7083, 0.75, 0.625, 0.75, 0.7083, 0.625, 0.7917, 0.625, 0.7917, 0.75, 0.7083, 0.75, 0.125, 0.625, 0.2083, 0.625, 0.2083, 0.75, 0.125, 0.75, 0.2083, 0.625, 0.2917, 0.625, 0.2917, 0.75, 0.2083, 0.75, 0.5594, 0.75, 0.625, 0.75, 0.625, 0.8333, 0.5594, 0.8333, 0.5594, 0.8333, 0.625, 0.8333, 0.625, 0.9167, 0.5594, 0.9167, 0.5594, 0.25, 0.625, 0.25, 0.625, 0.3333, 0.5594, 0.3333, 0.5594, 0.3333, 0.625, 0.3333, 0.625, 0.4167, 0.5594, 0.4167, 0.375, 0.75, 0.5875, 0.75, 0.5875, 1.0, 0.375, 1.0, 0.375, 0.5, 0.5875, 0.5, 0.5875, 0.75, 0.375, 0.75, 0.375, 0.25, 0.5875, 0.25, 0.5875, 0.5, 0.375, 0.5, 0.375, 0.0, 0.5875, 0.0, 0.5875, 0.25, 0.375, 0.25, 0.375, 0.0, 0.5, 0.0, 0.5, 0.125, 0.375, 0.125, 0.375, 0.25, 0.5, 0.25, 0.5, 0.375, 0.375, 0.375, 0.5, 0.0, 0.625, 0.0, 0.625, 0.125, 0.5, 0.125, 0.5, 0.25, 0.625, 0.25, 0.625, 0.375, 0.5, 0.375, 0.5, 0.75, 0.625, 0.75, 0.625, 0.875, 0.5, 0.875, 0.75, 0.5, 0.875, 0.5, 0.875, 0.625, 0.75, 0.625, 0.375, 0.125, 0.5, 0.125, 0.5, 0.25, 0.375, 0.25, 0.375, 0.375, 0.5, 0.375, 0.5, 0.5, 0.375, 0.5, 0.5, 0.5, 0.625, 0.5, 0.625, 0.625, 0.5, 0.625, 0.25, 0.5, 0.375, 0.5, 0.375, 0.625, 0.25, 0.625, 0.5, 0.125, 0.625, 0.125, 0.625, 0.25, 0.5, 0.25, 0.5, 0.375, 0.625, 0.375, 0.625, 0.5, 0.5, 0.5, 0.5, 0.625, 0.625, 0.625, 0.625, 0.75, 0.5, 0.75, 0.5, 0.875, 0.625, 0.875, 0.625, 1.0, 0.5, 1.0, 0.25, 0.625, 0.375, 0.625, 0.375, 0.75, 0.25, 0.75, 0.75, 0.625, 0.875, 0.625, 0.875, 0.75, 0.75, 0.75, 0.625, 0.625, 0.75, 0.625, 0.75, 0.75, 0.625, 0.75, 0.125, 0.625, 0.25, 0.625, 0.25, 0.75, 0.125, 0.75, 0.375, 0.875, 0.5, 0.875, 0.5, 1.0, 0.375, 1.0, 0.375, 0.625, 0.5, 0.625, 0.5, 0.75, 0.375, 0.75, 0.125, 0.5, 0.25, 0.5, 0.25, 0.625, 0.125, 0.625, 0.375, 0.5, 0.5, 0.5, 0.5, 0.625, 0.375, 0.625, 0.625, 0.5, 0.75, 0.5, 0.75, 0.625, 0.625, 0.625, 0.375, 0.75, 0.5, 0.75, 0.5, 0.875, 0.375, 0.875, 0.5875, 0.0, 0.5875, 0.25, 0.625, 0.25, 0.625, 0.0, 0.5875, 0.25, 0.5875, 0.5, 0.625, 0.5, 0.625, 0.25, 0.5875, 0.5, 0.5875, 0.75, 0.625, 0.75, 0.625, 0.5, 0.5875, 0.75, 0.5875, 1.0, 0.625, 1.0, 0.625, 0.75, 0.125, 0.5, 0.125, 0.75, 0.375, 0.75, 0.375, 0.5, 0.625, 0.5, 0.625, 0.75, 0.875, 0.75, 0.875, 0.5, 0.375, 0.0, 0.375, 0.25, 0.625, 0.25, 0.625, 0.0, 0.375, 0.25, 0.375, 0.5, 0.625, 0.5, 0.625, 0.25, 0.375, 0.5, 0.375, 0.75, 0.625, 0.75, 0.625, 0.5, 0.375, 0.75, 0.375, 1.0, 0.625, 1.0, 0.625, 0.75, 0.125, 0.5, 0.125, 0.75, 0.375, 0.75, 0.375, 0.5, 0.625, 0.5, 0.625, 0.75, 0.875, 0.75, 0.875, 0.5, 0.375, 0.75, 0.375, 1.0, 0.5875, 1.0, 0.5875, 0.75, 0.375, 0.5, 0.375, 0.75, 0.5875, 0.75, 0.5875, 0.5, 0.375, 0.25, 0.375, 0.5, 0.5875, 0.5, 0.5875, 0.25, 0.375, 0.0, 0.375, 0.25, 0.5875, 0.25, 0.5875, 0.0, 0.375, 0.0, 0.375, 0.125, 0.5, 0.125, 0.5, 0.0, 0.375, 0.25, 0.375, 0.375, 0.5, 0.375, 0.5, 0.25, 0.5, 0.0, 0.5, 0.125, 0.625, 0.125, 0.625, 0.0, 0.5, 0.25, 0.5, 0.375, 0.625, 0.375, 0.625, 0.25, 0.5, 0.75, 0.5, 0.875, 0.625, 0.875, 0.625, 0.75, 0.75, 0.5, 0.75, 0.625, 0.875, 0.625, 0.875, 0.5, 0.375, 0.125, 0.375, 0.25, 0.5, 0.25, 0.5, 0.125, 0.375, 0.375, 0.375, 0.5, 0.5, 0.5, 0.5, 0.375, 0.5, 0.5, 0.5, 0.625, 0.625, 0.625, 0.625, 0.5, 0.25, 0.5, 0.25, 0.625, 0.375, 0.625, 0.375, 0.5, 0.5, 0.125, 0.5, 0.25, 0.625, 0.25, 0.625, 0.125, 0.5, 0.375, 0.5, 0.5, 0.625, 0.5, 0.625, 0.375, 0.5, 0.625, 0.5, 0.75, 0.625, 0.75, 0.625, 0.625, 0.5, 0.875, 0.5, 1.0, 0.625, 1.0, 0.625, 0.875, 0.25, 0.625, 0.25, 0.75, 0.375, 0.75, 0.375, 0.625, 0.75, 0.625, 0.75, 0.75, 0.875, 0.75, 0.875, 0.625, 0.625, 0.625, 0.625, 0.75, 0.75, 0.75, 0.75, 0.625, 0.125, 0.625, 0.125, 0.75, 0.25, 0.75, 0.25, 0.625, 0.375, 0.875, 0.375, 1.0, 0.5, 1.0, 0.5, 0.875, 0.375, 0.625, 0.375, 0.75, 0.5, 0.75, 0.5, 0.625, 0.125, 0.5, 0.125, 0.625, 0.25, 0.625, 0.25, 0.5, 0.375, 0.5, 0.375, 0.625, 0.5, 0.625, 0.5, 0.5, 0.625, 0.5, 0.625, 0.625, 0.75, 0.625, 0.75, 0.5, 0.375, 0.75, 0.375, 0.875, 0.5, 0.875, 0.5, 0.75])
me_cube.use_mirror_x = True
me_cube.update()
me_cube_002 = bpy.data.meshes.new('Cube.002')
me_cube_002.from_pydata([(-4.4, -0.3788, -1.223), (-4.402, -0.3788, 0.3788), (-4.398, 1.223, -1.223), (-4.4, 1.223, 0.3788), (1.0, -0.5845, -1.416), (1.998, -1.009, 1.009), (2.002, 1.557, -1.557), (1.0, 1.698, 0.8673), (-9.706, 0.1105, -0.7471), (-9.707, -0.03088, 0.2289), (-9.704, 1.087, -0.8885), (-9.706, 0.9451, 0.08745), (-4.414, -0.3633, -1.208), (-4.416, -0.3633, 0.3633), (-4.412, 1.208, -1.208), (-4.414, 1.208, 0.3633), (-3.214, 0.4209, -0.4209), (-5.7, 0.4239, -0.4239), (3.2, 0.4135, -0.4135), (-11.91, 0.2719, -0.5907), (-11.89, -0.02509, 0.2231), (-11.85, 1.216, -1.018), (-11.89, 0.9443, 0.08166), (-9.706, 0.1139, -0.7438), (-9.707, -0.02757, 0.2256), (-9.705, 1.083, -0.8852), (-9.706, 0.9418, 0.08414), (-10.68, 1.14, -0.9417), (-10.72, 0.9148, 0.05462), (-10.72, 0.1999, -0.6602), (-10.72, -0.02633, 0.2243), (-11.89, 0.4574, 0.1527), (-10.72, 0.04438, -0.2604), (-11.89, 0.04531, -0.2594), (-10.72, 0.4584, 0.1536), (-11.56, 1.197, -0.9989), (-11.7, -0.0254, 0.2234), (-11.6, 0.9015, 0.03954), (-11.62, 0.2716, -0.5904), (-11.6, 0.4577, 0.1529), (-11.6, 0.04508, -0.2597), (-11.1, 0.2224, 0.3896), (-11.02, -0.2567, 0.4547), (-11.1, -0.1916, -0.02438), (-11.56, -0.3957, 0.5936), (-11.68, 0.01107, 0.5995), (-11.58, -0.4015, 0.1869), (-12.24, -0.45, 0.2354), (-12.22, -0.4441, 0.6421), (-12.24, -0.03742, 0.648), (-12.26, -0.07388, 0.2719), (-12.92, -0.4896, 0.275), (-13.0, -0.4838, 0.6818), (-13.02, -0.07704, 0.6876), (-13.04, -0.1135, 0.3115), (-13.85, 1.237, -1.039), (-13.89, 0.3905, -0.5137), (-13.89, 0.1853, -0.161), (-13.89, -0.004316, 0.2023), (-13.89, 0.3873, 0.04098), (-13.89, 0.7824, -0.1218), (-8.806, 0.5278, -0.3298)], [], [(3, 2, 17), (2, 3, 7, 6), (7, 5, 18), (4, 5, 1, 0), (2, 6, 4, 0), (7, 3, 1, 5), (8, 9, 11, 10), (10, 11, 15, 14), (15, 13, 16), (12, 13, 9, 8), (10, 14, 12, 8), (15, 11, 9, 13), (12, 14, 16), (14, 15, 16), (13, 12, 16), (0, 1, 17), (1, 3, 17), (2, 0, 17), (4, 6, 18), (6, 7, 18), (5, 4, 18), (31, 22, 60, 59), (27, 28, 26, 25), (26, 24, 61), (38, 40, 33, 19), (27, 25, 23, 29), (37, 22, 31, 39), (26, 28, 34, 30, 24), (35, 27, 29, 38), (23, 24, 30, 32, 29), (35, 37, 28, 27), (39, 31, 20, 36), (36, 46, 47, 50), (33, 20, 58, 57), (33, 40, 36, 20), (30, 34, 41, 42), (21, 22, 37, 35), (21, 35, 38, 19), (28, 37, 39, 34), (29, 32, 40, 38), (46, 43, 42, 44), (41, 45, 44, 42), (32, 30, 42, 43), (40, 32, 43, 46), (36, 40, 46), (34, 39, 45, 41), (39, 36, 45), (44, 45, 49, 48), (48, 49, 53, 52), (49, 50, 54, 53), (46, 44, 48, 47), (45, 36, 50, 49), (54, 52, 53), (52, 54, 51), (50, 47, 51, 54), (47, 48, 52, 51), (56, 57, 59, 60), (59, 57, 58), (19, 33, 57, 56), (21, 19, 56, 55), (20, 31, 59, 58), (22, 21, 55, 60), (55, 56, 60), (23, 25, 61), (25, 26, 61), (24, 23, 61)])
_uv = me_cube_002.uv_layers.new(name='UVMap')
_uv.uv.foreach_set('vector', [0.625, 0.25, 0.375, 0.25, 0.5, 0.125, 0.375, 0.25, 0.625, 0.25, 0.625, 0.5, 0.375, 0.5, 0.625, 0.5, 0.625, 0.75, 0.5, 0.625, 0.375, 0.75, 0.625, 0.75, 0.625, 1.0, 0.375, 1.0, 0.125, 0.5, 0.375, 0.5, 0.375, 0.75, 0.125, 0.75, 0.625, 0.5, 0.875, 0.5, 0.875, 0.75, 0.625, 0.75, 0.375, 0.0, 0.625, 0.0, 0.625, 0.25, 0.375, 0.25, 0.375, 0.25, 0.625, 0.25, 0.625, 0.5, 0.375, 0.5, 0.625, 0.5, 0.625, 0.75, 0.5, 0.625, 0.375, 0.75, 0.625, 0.75, 0.625, 1.0, 0.375, 1.0, 0.125, 0.5, 0.375, 0.5, 0.375, 0.75, 0.125, 0.75, 0.625, 0.5, 0.875, 0.5, 0.875, 0.75, 0.625, 0.75, 0.375, 0.75, 0.375, 0.5, 0.5, 0.625, 0.375, 0.5, 0.625, 0.5, 0.5, 0.625, 0.625, 0.75, 0.375, 0.75, 0.5, 0.625, 0.375, 0.0, 0.625, 0.0, 0.5, 0.125, 0.625, 0.0, 0.625, 0.25, 0.5, 0.125, 0.375, 0.25, 0.375, 0.0, 0.5, 0.125, 0.375, 0.75, 0.375, 0.5, 0.5, 0.625, 0.375, 0.5, 0.625, 0.5, 0.5, 0.625, 0.625, 0.75, 0.375, 0.75, 0.5, 0.625, 0.875, 0.6256, 0.875, 0.5, 0.875, 0.5, 0.875, 0.6256, 0.375, 0.375, 0.625, 0.375, 0.625, 0.5, 0.375, 0.5, 0.625, 0.5, 0.625, 0.75, 0.5, 0.625, 0.375, 0.9688, 0.5004, 0.9688, 0.5006, 1.0, 0.375, 1.0, 0.25, 0.5, 0.375, 0.5, 0.375, 0.75, 0.25, 0.75, 0.8438, 0.5, 0.875, 0.5, 0.875, 0.6256, 0.8438, 0.6254, 0.625, 0.5, 0.75, 0.5, 0.75, 0.625, 0.75, 0.75, 0.625, 0.75, 0.1562, 0.5, 0.25, 0.5, 0.25, 0.75, 0.1562, 0.75, 0.375, 0.75, 0.625, 0.75, 0.625, 0.875, 0.5, 0.875, 0.375, 0.875, 0.375, 0.2812, 0.625, 0.2812, 0.625, 0.375, 0.375, 0.375, 0.8438, 0.6254, 0.875, 0.6256, 0.875, 0.75, 0.8438, 0.75, 0.625, 0.9688, 0.5004, 0.9688, 0.5004, 0.9688, 0.625, 0.9688, 0.5006, 1.0, 0.625, 1.0, 0.625, 1.0, 0.5006, 1.0, 0.5006, 1.0, 0.5004, 0.9688, 0.625, 0.9688, 0.625, 1.0, 0.75, 0.75, 0.75, 0.625, 0.75, 0.625, 0.75, 0.75, 0.375, 0.25, 0.625, 0.25, 0.625, 0.2812, 0.375, 0.2812, 0.125, 0.5, 0.1562, 0.5, 0.1562, 0.75, 0.125, 0.75, 0.75, 0.5, 0.8438, 0.5, 0.8438, 0.6254, 0.75, 0.625, 0.375, 0.875, 0.5, 0.875, 0.5004, 0.9688, 0.375, 0.9688, 0.5004, 0.9688, 0.5, 0.875, 0.625, 0.875, 0.625, 0.9688, 0.75, 0.625, 0.8438, 0.6254, 0.8438, 0.75, 0.75, 0.75, 0.5, 0.875, 0.625, 0.875, 0.625, 0.875, 0.5, 0.875, 0.5004, 0.9688, 0.5, 0.875, 0.5, 0.875, 0.5004, 0.9688, 0.625, 0.9688, 0.5004, 0.9688, 0.5004, 0.9688, 0.75, 0.625, 0.8438, 0.6254, 0.8438, 0.6254, 0.75, 0.625, 0.8438, 0.6254, 0.8438, 0.75, 0.8438, 0.6254, 0.8438, 0.75, 0.8438, 0.6254, 0.8438, 0.6254, 0.8438, 0.75, 0.8438, 0.75, 0.8438, 0.6254, 0.8438, 0.6254, 0.8438, 0.75, 0.8438, 0.6254, 0.8438, 0.75, 0.8438, 0.75, 0.8438, 0.6254, 0.5004, 0.9688, 0.625, 0.9688, 0.625, 0.9688, 0.5004, 0.9688, 0.8438, 0.6254, 0.8438, 0.75, 0.8438, 0.75, 0.8438, 0.6254, 0.8438, 0.75, 0.8438, 0.75, 0.8438, 0.6254, 0.625, 0.9688, 0.625, 0.9688, 0.5004, 0.9688, 0.625, 0.9688, 0.5004, 0.9688, 0.5004, 0.9688, 0.625, 0.9688, 0.5004, 0.9688, 0.625, 0.9688, 0.625, 0.9688, 0.5004, 0.9688, 0.375, 0.0, 0.5006, 0.0, 0.625, 0.1244, 0.625, 0.25, 0.625, 0.1244, 0.5006, 0.0, 0.625, 0.0, 0.375, 1.0, 0.5006, 1.0, 0.5006, 1.0, 0.375, 1.0, 0.125, 0.5, 0.125, 0.75, 0.125, 0.75, 0.125, 0.5, 0.875, 0.75, 0.875, 0.6256, 0.875, 0.6256, 0.875, 0.75, 0.625, 0.25, 0.375, 0.25, 0.375, 0.25, 0.625, 0.25, 0.375, 0.25, 0.375, 0.0, 0.625, 0.25, 0.375, 0.75, 0.375, 0.5, 0.5, 0.625, 0.375, 0.5, 0.625, 0.5, 0.5, 0.625, 0.625, 0.75, 0.375, 0.75, 0.5, 0.625])
me_cube_002.update()
me_cube_003 = bpy.data.meshes.new('Cube.003')
me_cube_003.from_pydata([(-0.446, 0.4884, -0.8251), (-0.5279, 0.4884, 0.5658), (0.446, 0.4884, -0.8251), (0.5279, 0.4884, 0.5658), (0.0, 0.7338, -0.9069), (0.0, 0.652, 0.784), (0.0, -0.7025, 0.6658), (-0.5279, 0.652, 0.2931), (-0.6097, 0.4065, -0.4379), (0.5279, 0.652, 0.2931), (0.6097, 0.4065, -0.4379), (0.0, 0.8975, 0.2931), (0.0, 0.6611, -0.5342), (-0.6097, 0.4065, -0.3779), (0.6097, 0.4065, -0.3779), (0.0, 0.7793, -0.3833), (-0.1883, 0.6479, -0.9069), (-0.352, -0.623, 0.6203), (-0.352, 0.5661, 0.7294), (-0.352, 0.5752, -0.5342), (-0.352, 0.8115, 0.2931), (-0.352, 0.6934, -0.3833), (0.352, 0.5661, 0.7294), (0.1883, 0.6479, -0.9069), (0.352, -0.623, 0.6203), (0.352, 0.5752, -0.5342), (0.352, 0.8115, 0.2931), (0.352, 0.6934, -0.3833), (-0.446, 0.2702, -0.8251), (-0.446, -0.1935, -0.8251), (-0.6097, -0.1116, 0.6476), (-0.6097, 0.2702, 0.6476), (0.446, -0.1935, -0.8251), (0.446, 0.2702, -0.8251), (0.6097, 0.2702, 0.6476), (0.6097, -0.1116, 0.6476), (0.0, 0.2975, 0.8931), (0.0, -0.3571, 0.8749), (0.0, -0.3844, -0.9069), (0.6915, 0.08837, -0.3069), (0.6915, -0.1116, -0.3069), (0.6915, 0.2702, 0.2931), (0.6915, -0.1116, 0.2931), (-0.6915, -0.1116, -0.3069), (-0.6915, 0.08837, -0.3069), (-0.6915, -0.1116, 0.2931), (-0.6915, 0.2702, 0.2931), (-0.6915, -0.1116, -0.2469), (-0.6915, 0.2702, -0.2469), (0.6915, 0.2702, -0.2469), (0.6915, -0.1116, -0.2469), (-0.1883, -0.3175, -0.9069), (-0.352, 0.2879, 0.8294), (-0.352, -0.2903, 0.8112), (0.352, 0.2879, 0.8294), (0.352, -0.2903, 0.8112), (0.1883, -0.3175, -0.9069), (-0.2062, 0.9045, -1.727), (-0.5529, 0.7273, -1.727), (0.5529, 0.303, -1.727), (0.5529, 0.7273, -1.727), (0.2062, 0.9045, -1.727), (0.0, 1.0, -1.727), (-0.5529, 0.303, -1.727), (-0.5529, -0.4848, -1.909), (0.5529, -0.4848, -1.909), (0.0, 0.3333, -1.727), (0.0, -0.697, -1.909), (-0.2062, 0.3227, -1.727), (-0.2062, -0.6227, -1.909), (0.2062, 0.3227, -1.727), (0.2062, -0.6227, -1.909), (0.6257, -0.06183, -0.6002), (-0.6257, -0.06183, -0.6002), (-0.5415, 0.6111, 0.1812), (-0.5688, 0.5293, -0.0424), (0.5415, 0.6111, 0.1812), (0.5688, 0.5293, -0.0424), (0.0, 0.8778, 0.1803), (0.0, 0.8384, -0.04513), (-0.352, 0.7918, 0.1803), (-0.352, 0.7525, -0.04513), (0.352, 0.7918, 0.1803), (0.352, 0.7525, -0.04513), (-0.6915, -0.1116, 0.2031), (-0.6915, -0.1116, 0.02305), (-0.6915, 0.2702, 0.2031), (-0.6915, 0.2702, 0.02305), (0.6915, 0.2702, 0.2031), (0.6915, 0.2702, 0.02305), (0.6915, -0.1116, 0.2031), (0.6915, -0.1116, 0.02305), (-0.6915, -0.1116, 0.02305), (-0.6915, -0.1116, 0.2031), (-0.1433, -0.6639, 0.03214), (-0.1248, -0.6942, 0.1818), (0.0, -0.8116, -0.01786), (0.0, -0.7238, 0.1652), (-0.6006, -0.4935, 0.2031), (-0.6006, -0.4935, -0.01331), (-0.6257, -0.06183, -0.6002), (-0.1883, -0.3175, -0.9069), (-0.6915, -0.1116, -0.2469), (-0.6915, -0.1116, 0.2931), (-0.6915, -0.1116, -0.3069), (0.0, -0.3844, -0.9069), (-0.6097, -0.1116, 0.6476), (-0.446, -0.1935, -0.8251), (-0.171, -0.723, -0.3015), (-0.1156, -0.723, 0.2476), (-0.171, -0.723, -0.3615), (-0.261, -0.6775, -0.916), (-0.352, -0.623, 0.6203), (0.0, -1.021, -0.3106), (-0.6006, -0.5298, -0.2379), (0.0, -0.8298, -0.3979), (0.0, -0.7389, 0.2385), (-0.6006, -0.548, 0.284), (-0.6006, -0.5298, -0.2979), (0.0, -0.7025, 0.6658), (0.0, -0.8207, -0.9615), (-0.437, -0.4935, -0.8433), (0.6915, -0.1116, 0.02305), (0.6915, -0.1116, 0.2031), (0.1433, -0.6639, 0.03214), (0.1248, -0.6942, 0.1818), (0.0, -0.8116, -0.01786), (0.0, -0.7238, 0.1652), (0.6006, -0.4935, -0.01331), (0.6006, -0.4935, 0.2031), (0.6257, -0.06183, -0.6002), (0.1883, -0.3175, -0.9069), (0.6915, -0.1116, -0.2469), (0.6915, -0.1116, 0.2931), (0.6915, -0.1116, -0.3069), (0.0, -0.3844, -0.9069), (0.6097, -0.1116, 0.6476), (0.446, -0.1935, -0.8251), (0.171, -0.723, -0.3015), (0.1156, -0.723, 0.2476), (0.171, -0.723, -0.3615), (0.352, -0.623, 0.6203), (0.261, -0.6775, -0.916), (0.0, -1.021, -0.3106), (0.6006, -0.5298, -0.2379), (0.0, -0.8298, -0.3979), (0.0, -0.7389, 0.2385), (0.6006, -0.5298, -0.2979), (0.6006, -0.548, 0.284), (0.0, -0.7025, 0.6658), (0.0, -0.8207, -0.9615), (0.437, -0.4935, -0.8433), (0.0, -0.6504, 0.582), (-0.314, -0.5794, 0.5415), (0.314, -0.5794, 0.5415), (-0.398, -0.1962, -0.7481), (-0.5439, -0.1232, 0.5658), (0.398, -0.1962, -0.7481), (0.5439, -0.1232, 0.5658), (0.0, -0.3665, -0.8211), (0.6169, -0.1232, -0.2858), (0.6169, -0.1232, 0.2495), (-0.6169, -0.1232, -0.2858), (-0.6169, -0.1232, 0.2495), (-0.6169, -0.1232, -0.2323), (0.6169, -0.1232, -0.2323), (-0.168, -0.3069, -0.8211), (0.168, -0.3069, -0.8211), (0.5582, -0.07878, -0.5474), (-0.5582, -0.07878, -0.5474), (-0.6169, -0.1232, 0.1692), (-0.6169, -0.1232, 0.008613), (0.6169, -0.1232, 0.1692), (0.6169, -0.1232, 0.008613), (0.0, 0.1785, 0.582), (-0.314, 0.2495, 0.5415), (0.314, 0.2495, 0.5415), (-0.398, 0.177, -0.7481), (-0.5439, 0.25, 0.5658), (0.398, 0.177, -0.7481), (0.5439, 0.25, 0.5658), (0.0, 0.006637, -0.8211), (0.6169, 0.25, -0.2858), (0.6169, 0.25, 0.2495), (-0.6169, 0.25, -0.2858), (-0.6169, 0.25, 0.2495), (-0.6169, 0.25, -0.2323), (0.6169, 0.25, -0.2323), (-0.168, 0.06625, -0.8211), (0.168, 0.06625, -0.8211), (0.5582, 0.2944, -0.5474), (-0.5582, 0.2944, -0.5474), (-0.6169, 0.25, 0.1692), (-0.6169, 0.25, 0.008613), (0.6169, 0.25, 0.1692), (0.6169, 0.25, 0.008613), (-0.6263, -0.2256, -0.3295), (-0.4364, -0.1727, 0.4182), (-0.5636, 0.3818, -0.3273), (-0.4727, 0.3818, 0.4818), (0.6263, -0.2256, -0.3295), (0.4364, -0.1727, 0.4182), (0.5636, 0.3818, -0.3273), (0.4727, 0.3818, 0.4818), (-0.5727, -0.2364, 0.07273), (-0.5636, 0.3818, 0.07273), (0.5636, 0.3818, 0.07273), (0.5727, -0.2364, 0.07273), (0.1515, 0.3818, -0.3273), (-0.1515, 0.3818, -0.3273), (-0.1515, 0.3818, 0.6182), (0.1515, 0.3818, 0.6182), (-0.3528, -0.4981, -0.1421), (0.3528, -0.4981, -0.1421), (0.2344, -0.3736, 0.4448), (-0.2344, -0.3736, 0.4448), (0.2927, -0.4909, 0.1179), (-0.2927, -0.4909, 0.1179), (-0.1515, 0.3818, 0.07273), (0.1515, 0.3818, 0.07273), (0.0, 0.3818, -0.3273), (0.0, 0.3818, 0.6182), (0.0, -0.4091, 0.4909), (0.0, -0.4909, 0.2605), (0.0, 0.3818, 0.07273), (-0.5636, 0.3818, -0.2364), (0.5636, 0.3818, -0.2364), (0.5727, -0.2364, -0.2364), (-0.5727, -0.2364, -0.2364), (-0.1515, 0.3818, -0.2364), (0.1515, 0.3818, -0.2364), (0.3496, -0.4909, -0.08127), (-0.3496, -0.4909, -0.08127), (0.0, 0.3818, -0.2364), (-0.6222, 0.06902, -0.3284), (-0.4773, 0.07273, 0.4818), (0.6222, 0.06902, -0.3284), (0.4773, 0.07273, 0.4818), (0.5682, 0.07273, 0.07273), (-0.5682, 0.07273, 0.07273), (0.1515, -0.07273, 0.6182), (-0.1515, -0.07273, 0.6182), (0.0, -0.07273, 0.6182), (-0.5682, 0.07273, -0.2364), (0.5682, 0.07273, -0.2364), (0.0, 0.1818, 0.1818), (-0.01804, -0.6818, 0.1731), (0.2132, 0.1818, 0.07913), (0.195, -0.6455, 0.07913), (0.2659, 0.1818, -0.1516), (0.2241, -0.6639, -0.1623), (0.1183, 0.1818, -0.3366), (0.1179, -0.6912, -0.2943), (-0.1183, 0.1818, -0.3366), (-0.09744, -0.679, -0.3199), (-0.2659, 0.1818, -0.1516), (-0.24, -0.6707, -0.1607), (-0.2132, 0.1818, 0.07913), (-0.1952, -0.6364, 0.07873), (-0.3372, -0.5617, -0.1273), (0.3372, -0.5617, -0.1273), (0.2703, -0.5632, 0.1091), (-0.2703, -0.5632, 0.1091), (0.0, -0.5632, 0.2273), (0.3175, -0.5632, -0.05585), (-0.3175, -0.5632, -0.05585), (0.1472, -0.6636, 0.0528), (-0.0206, -0.6636, 0.1137), (0.2041, -0.6636, -0.1164), (0.1074, -0.6636, -0.2664), (-0.07024, -0.6636, -0.2842), (-0.1949, -0.6636, -0.1565), (-0.1728, -0.6636, 0.02059), (0.1184, -0.3994, 0.07726), (-0.05764, -0.3994, 0.1065), (0.2053, -0.3994, -0.07865), (0.1376, -0.3994, -0.2438), (-0.03373, -0.3994, -0.2938), (-0.1797, -0.3994, -0.191), (-0.1903, -0.3994, -0.01287), (0.0, -1.49e-08, 0.1818), (0.0, -0.1818, 0.1818), (0.0, -0.3636, 0.1818), (-0.003916, -0.5409, 0.1876), (0.2216, -0.544, 0.05573), (0.2132, -0.3636, 0.07913), (0.2132, -0.1818, 0.07913), (0.2132, -1.49e-08, 0.07913), (0.2783, -0.498, -0.1021), (0.2659, -0.3636, -0.1516), (0.2659, -0.1818, -0.1516), (0.2659, -1.49e-08, -0.1516), (0.1392, -0.5329, -0.3106), (0.1183, -0.3636, -0.3366), (0.1183, -0.1818, -0.3366), (0.1183, -1.49e-08, -0.3366), (-0.1294, -0.5455, -0.3227), (-0.1183, -0.3636, -0.3366), (-0.1183, -0.1818, -0.3366), (-0.1183, -1.49e-08, -0.3366), (-0.2548, -0.5455, -0.1655), (-0.2659, -0.3636, -0.1516), (-0.2659, -0.1818, -0.1516), (-0.2659, -1.49e-08, -0.1516), (-0.2171, -0.5409, 0.08496), (-0.2132, -0.3636, 0.07913), (-0.2132, -0.1818, 0.07913), (-0.2132, -1.49e-08, 0.07913), (-0.409, -0.3636, -0.7091), (-0.4909, -0.3091, -0.5636), (-0.409, 0.1182, -0.7091), (-0.5273, 0.1182, -0.4273), (0.409, -0.3636, -0.7091), (0.4909, -0.3091, -0.5636), (0.409, 0.1182, -0.7091), (0.5273, 0.1182, -0.4273), (0.1091, 0.1182, -0.8182), (-0.1091, 0.1182, -0.8182), (-0.1515, 0.1182, -0.4273), (0.1515, 0.1182, -0.4273), (-0.1297, -0.5727, -0.8182), (0.1297, -0.5727, -0.8182), (0.1515, -0.5364, -0.5455), (-0.1515, -0.5364, -0.5455), (-0.4863, -0.3182, -0.5818), (-0.4863, 0.1182, -0.5273), (0.4863, 0.1182, -0.5273), (0.4863, -0.3182, -0.5818), (0.155, -0.5636, -0.6273), (-0.155, -0.5636, -0.6273), (-0.1303, 0.1182, -0.5909), (0.1303, 0.1182, -0.5909), (-0.07184, -0.7818, -0.7816), (0.07184, -0.7818, -0.7816), (0.08582, -0.7545, -0.6548), (-0.08582, -0.7545, -0.6548), (-0.1801, -0.5456, -0.6364), (-0.1801, -0.5456, -0.3909), (-0.129, -0.4817, -0.6364), (-0.129, -0.4817, -0.3909), (0.1801, -0.5456, -0.6364), (0.1801, -0.5456, -0.3909), (0.129, -0.4817, -0.6364), (0.129, -0.4817, -0.3909), (0.3411, -0.3329, -0.3909), (0.3411, -0.3329, -0.6364), (0.4229, -0.3315, -0.6364), (0.4229, -0.3315, -0.3909), (-0.3411, -0.3329, -0.6364), (-0.4229, -0.3315, -0.6364), (-0.4229, -0.3315, -0.3909), (-0.3411, -0.3329, -0.3909), (-0.3357, -0.0148, -0.6364), (-0.4175, -0.01341, -0.6364), (-0.4175, -0.01341, -0.3909), (-0.3357, -0.0148, -0.3909), (0.3357, -0.0148, -0.3909), (0.3357, -0.0148, -0.6364), (0.4175, -0.01341, -0.6364), (0.4175, -0.01341, -0.3909), (-0.409, -0.05045, -0.7091), (-0.5273, -0.05227, -0.5159), (0.409, -0.05045, -0.7091), (0.5273, -0.05227, -0.5159), (-0.1313, -0.1459, -0.8182), (0.1313, -0.1459, -0.8182), (0.4863, -0.04409, -0.5432), (-0.4863, -0.04409, -0.5432), (-0.5273, 0.1118, -0.3509), (0.5273, 0.1118, -0.3509), (-0.5273, -0.07045, -0.3868), (0.5273, -0.07045, -0.3868), (-0.5273, 0.1118, -0.26), (0.5273, 0.1118, -0.26), (-0.5273, -0.06136, -0.2232), (0.5273, -0.06136, -0.2232), (-0.4818, -0.2432, -0.4141), (0.4818, -0.2432, -0.4141), (-0.5, -0.2432, -0.2141), (0.5, -0.2432, -0.2141), (-0.3909, -0.4068, -0.4141), (0.3909, -0.4068, -0.4141), (-0.4273, -0.4068, -0.1959), (0.4273, -0.4068, -0.1959), (-0.1818, -0.5614, -0.4141), (0.1818, -0.5614, -0.4141), (-0.1818, -0.6159, -0.3686), (0.1818, -0.6159, -0.3686), (-0.1565, -0.5117, -0.5091), (-0.1121, -0.4561, -0.5091), (0.1121, -0.4561, -0.5091), (0.1565, -0.5117, -0.5091), (0.2964, -0.3269, -0.5091), (0.3675, -0.3257, -0.5091), (-0.3675, -0.3257, -0.5091), (-0.2964, -0.3269, -0.5091), (-0.3627, -0.04922, -0.5091), (-0.2917, -0.05043, -0.5091), (0.2917, -0.05043, -0.5091), (0.3627, -0.04922, -0.5091)], [], [(46, 31, 1, 7), (26, 22, 3, 9), (55, 37, 6, 24), (20, 18, 5, 11), (16, 19, 12, 4), (80, 20, 11, 78), (23, 25, 10, 2), (82, 26, 9, 76), (28, 44, 8, 0), (86, 46, 7, 74), (44, 48, 13, 8), (25, 27, 14, 10), (19, 21, 15, 12), (8, 13, 21, 19), (74, 7, 20, 80), (0, 8, 19, 16), (7, 1, 18, 20), (37, 53, 17, 6), (12, 15, 27, 25), (78, 11, 26, 82), (4, 12, 25, 23), (35, 55, 24), (11, 5, 22, 26), (38, 51, 69, 67), (33, 32, 65, 59), (3, 22, 54, 34), (34, 54, 55, 35), (5, 18, 52, 36), (36, 52, 53, 37), (51, 29, 64, 69), (32, 56, 71, 65), (10, 14, 49, 39), (39, 49, 50, 40), (43, 47, 48, 44), (84, 45, 46, 86), (73, 43, 44), (76, 9, 41, 88), (88, 41, 42, 90), (2, 10, 39, 33), (39, 40, 72), (4, 23, 61, 62), (29, 28, 63, 64), (22, 5, 36, 54), (54, 36, 37, 55), (18, 1, 31, 52), (52, 31, 30, 53), (16, 4, 62, 57), (28, 0, 58, 63), (9, 3, 34, 41), (41, 34, 35, 42), (53, 30, 17), (45, 30, 31, 46), (62, 61, 70, 66), (66, 70, 71, 67), (58, 57, 68, 63), (63, 68, 69, 64), (57, 62, 66, 68), (68, 66, 67, 69), (61, 60, 59, 70), (70, 59, 65, 71), (56, 38, 67, 71), (23, 2, 60, 61), (2, 33, 59, 60), (0, 16, 57, 58), (33, 39, 72), (73, 44, 28), (49, 89, 91, 50), (89, 88, 90, 91), (14, 77, 89, 49), (77, 76, 88, 89), (47, 85, 87, 48), (85, 84, 86, 87), (15, 79, 83, 27), (79, 78, 82, 83), (13, 75, 81, 21), (75, 74, 80, 81), (48, 87, 75, 13), (87, 86, 74, 75), (27, 83, 77, 14), (83, 82, 76, 77), (21, 81, 79, 15), (81, 80, 78, 79), (121, 118, 104, 100), (106, 103, 117), (96, 97, 95, 94), (94, 95, 98, 99), (107, 101, 111, 121), (118, 114, 102, 104), (116, 119, 112, 109), (115, 113, 108, 110), (97, 116, 109, 95), (120, 115, 110, 111), (113, 96, 94, 108), (108, 94, 99, 114), (99, 98, 93, 92), (107, 121, 100), (111, 110, 118, 121), (110, 108, 114, 118), (112, 106, 117), (95, 109, 117, 98), (112, 117, 109), (101, 105, 120, 111), (114, 99, 92, 102), (98, 117, 103, 93), (148, 141, 139), (132, 122, 128, 144), (122, 123, 129, 128), (137, 130, 151), (133, 136, 148), (144, 128, 124, 138), (138, 124, 126, 143), (128, 129, 125, 124), (147, 144, 138, 140), (151, 147, 140, 142), (148, 136, 141), (125, 139, 146, 127), (124, 125, 127, 126), (135, 131, 142, 150), (139, 141, 149, 146), (123, 133, 148, 129), (134, 132, 144, 147), (140, 138, 143, 145), (142, 140, 145, 150), (130, 134, 147, 151), (131, 137, 151, 142), (129, 148, 139, 125), (29, 73, 28), (32, 33, 72), (47, 43, 162, 164), (91, 90, 172, 173), (45, 84, 170, 163), (17, 30, 156, 153), (6, 17, 153, 152), (24, 6, 152, 154), (72, 40, 160, 168), (32, 72, 168, 157), (84, 85, 171, 170), (85, 47, 164, 171), (56, 32, 157, 167), (35, 24, 154, 158), (43, 73, 169, 162), (51, 38, 159, 166), (73, 29, 155, 169), (42, 35, 158, 161), (29, 51, 166, 155), (30, 45, 163, 156), (38, 56, 167, 159), (40, 50, 165, 160), (90, 42, 161, 172), (50, 91, 173, 165), (155, 166, 188, 177), (172, 161, 183, 194), (167, 157, 179, 189), (160, 165, 187, 182), (173, 172, 194, 195), (161, 158, 180, 183), (164, 162, 184, 186), (158, 154, 176, 180), (156, 163, 185, 178), (171, 164, 186, 193), (154, 152, 174, 176), (168, 160, 182, 190), (169, 155, 177, 191), (152, 153, 175, 174), (162, 169, 191, 184), (165, 173, 195, 187), (153, 156, 178, 175), (163, 170, 192, 185), (157, 168, 190, 179), (159, 167, 189, 181), (170, 171, 193, 192), (166, 159, 181, 188), (189, 188, 181), (187, 186, 184, 182), (195, 193, 186, 187), (194, 192, 193, 195), (183, 185, 192, 194), (175, 178, 185, 183, 180, 176), (174, 175, 176), (182, 184, 191, 190), (190, 191, 177, 179), (179, 177, 188, 189), (239, 235, 199, 205), (219, 211, 203, 206), (238, 237, 201, 207), (217, 215, 197, 204), (241, 235, 197, 215), (232, 217, 204, 228), (244, 238, 207, 227), (230, 219, 206, 226), (243, 239, 205, 225), (225, 205, 218, 229), (233, 224, 219, 230), (227, 207, 216, 231), (237, 240, 214, 201), (242, 241, 215, 222), (207, 201, 214, 216), (223, 222, 215, 217), (205, 199, 210, 218), (224, 221, 211, 219), (218, 210, 221, 224), (216, 214, 222, 223), (240, 242, 222, 214), (229, 218, 224, 233), (209, 229, 233, 220), (200, 227, 231, 213), (220, 233, 230, 208), (198, 225, 229, 209), (234, 243, 225, 198), (208, 230, 226, 202), (236, 244, 227, 200), (212, 232, 228, 196), (202, 226, 244, 236), (196, 228, 243, 234), (211, 221, 242, 240), (221, 210, 241, 242), (203, 211, 240, 237), (228, 204, 239, 243), (226, 206, 238, 244), (210, 199, 235, 241), (206, 203, 237, 238), (204, 197, 235, 239), (283, 246, 248, 284), (284, 248, 250, 288), (288, 250, 252, 292), (292, 252, 254, 296), (296, 254, 256, 300), (250, 248, 266, 268), (300, 256, 258, 304), (304, 258, 246, 283), (245, 247, 249, 251, 253, 255, 257), (217, 232, 265, 262), (213, 231, 264, 260), (216, 223, 263, 261), (231, 216, 261, 264), (232, 212, 259, 265), (223, 217, 262, 263), (267, 272, 279, 274), (256, 254, 270, 271), (248, 246, 267, 266), (252, 250, 268, 269), (258, 256, 271, 272), (254, 252, 269, 270), (246, 258, 272, 267), (273, 274, 279, 278, 277, 276, 275), (271, 270, 277, 278), (269, 268, 275, 276), (266, 267, 274, 273), (272, 271, 278, 279), (270, 269, 276, 277), (268, 266, 273, 275), (257, 307, 280, 245), (307, 306, 281, 280), (306, 305, 282, 281), (305, 304, 283, 282), (255, 303, 307, 257), (303, 302, 306, 307), (302, 301, 305, 306), (301, 300, 304, 305), (253, 299, 303, 255), (299, 298, 302, 303), (298, 297, 301, 302), (297, 296, 300, 301), (251, 295, 299, 253), (295, 294, 298, 299), (294, 293, 297, 298), (293, 292, 296, 297), (249, 291, 295, 251), (291, 290, 294, 295), (290, 289, 293, 294), (289, 288, 292, 293), (247, 287, 291, 249), (287, 286, 290, 291), (286, 285, 289, 290), (285, 284, 288, 289), (245, 280, 287, 247), (280, 281, 286, 287), (281, 282, 285, 286), (282, 283, 284, 285), (367, 361, 311, 325), (331, 319, 315, 326), (366, 363, 313, 327), (329, 323, 309, 324), (365, 362, 312, 321), (360, 364, 320, 308), (364, 365, 321, 320), (327, 313, 322, 328), (328, 322, 323, 329), (325, 311, 318, 330), (330, 318, 319, 331), (317, 330, 331, 316), (310, 325, 330, 317), (328, 329, 335, 334), (327, 328, 321), (320, 329, 324), (362, 366, 327, 312), (316, 331, 326, 314), (360, 367, 325, 310), (333, 334, 335, 332), (329, 320, 332, 335), (320, 321, 333, 332), (321, 328, 334, 333), (308, 320, 324), (312, 327, 321), (337, 339, 351, 350), (389, 339, 343, 390), (343, 341, 347, 344), (391, 341, 337, 388), (338, 342, 340, 336), (343, 339, 337, 341), (344, 347, 359, 356), (390, 343, 344, 392), (391, 340, 346, 393), (340, 342, 345, 346), (395, 348, 352, 397), (338, 336, 349, 348), (389, 338, 348, 395), (388, 337, 350, 394), (396, 354, 355, 397), (394, 350, 354, 396), (350, 351, 355, 354), (348, 349, 353, 352), (398, 356, 359, 399), (392, 344, 356, 398), (393, 346, 358, 399), (346, 345, 357, 358), (308, 324, 367, 360), (314, 326, 366, 362), (317, 316, 365, 364), (310, 317, 364, 360), (316, 314, 362, 365), (326, 315, 363, 366), (324, 309, 361, 367), (363, 315, 369, 371), (311, 361, 370, 368), (371, 369, 373, 375), (368, 370, 374, 372), (374, 370, 376, 378), (371, 375, 379, 377), (378, 376, 380, 382), (377, 379, 383, 381), (382, 380, 384, 386), (381, 383, 387, 385), (387, 386, 384, 385), (347, 393, 399, 359), (345, 392, 398, 357), (357, 398, 399, 358), (349, 394, 396, 353), (353, 396, 397, 352), (336, 388, 394, 349), (339, 389, 395, 351), (351, 395, 397, 355), (341, 391, 393, 347), (342, 390, 392, 345), (340, 391, 388, 336), (338, 389, 390, 342)])
_uv = me_cube_003.uv_layers.new(name='UVMap')
_uv.uv.foreach_set('vector', [0.5417, 0.1667, 0.625, 0.1667, 0.625, 0.25, 0.5417, 0.25, 0.5417, 0.4187, 0.625, 0.4187, 0.625, 0.5, 0.5417, 0.5, 0.7063, 0.6667, 0.75, 0.6667, 0.75, 0.75, 0.7062, 0.75, 0.5417, 0.3313, 0.625, 0.3313, 0.625, 0.375, 0.5417, 0.375, 0.375, 0.3313, 0.4583, 0.3313, 0.4583, 0.375, 0.375, 0.375, 0.5292, 0.3313, 0.5417, 0.3313, 0.5417, 0.375, 0.5292, 0.375, 0.375, 0.4187, 0.4583, 0.4187, 0.4583, 0.5, 0.375, 0.5, 0.5292, 0.4187, 0.5417, 0.4187, 0.5417, 0.5, 0.5292, 0.5, 0.375, 0.1667, 0.4583, 0.1667, 0.4583, 0.25, 0.375, 0.25, 0.5292, 0.1667, 0.5417, 0.1667, 0.5417, 0.25, 0.5292, 0.25, 0.4583, 0.1667, 0.4667, 0.1667, 0.4667, 0.25, 0.4583, 0.25, 0.4583, 0.4187, 0.4667, 0.4187, 0.4667, 0.5, 0.4583, 0.5, 0.4583, 0.3313, 0.4667, 0.3313, 0.4667, 0.375, 0.4583, 0.375, 0.4583, 0.25, 0.4667, 0.25, 0.4667, 0.3313, 0.4583, 0.3313, 0.5292, 0.25, 0.5417, 0.25, 0.5417, 0.3313, 0.5292, 0.3313, 0.375, 0.25, 0.4583, 0.25, 0.4583, 0.3313, 0.375, 0.3313, 0.5417, 0.25, 0.625, 0.25, 0.625, 0.3313, 0.5417, 0.3313, 0.75, 0.6667, 0.7937, 0.6667, 0.7937, 0.75, 0.75, 0.75, 0.4583, 0.375, 0.4667, 0.375, 0.4667, 0.4187, 0.4583, 0.4187, 0.5292, 0.375, 0.5417, 0.375, 0.5417, 0.4187, 0.5292, 0.4187, 0.375, 0.375, 0.4583, 0.375, 0.4583, 0.4187, 0.375, 0.4187, 0.625, 0.6667, 0.7063, 0.6667, 0.625, 0.8312, 0.5417, 0.375, 0.625, 0.375, 0.625, 0.4187, 0.5417, 0.4187, 0.25, 0.6667, 0.2062, 0.6667, 0.2062, 0.6667, 0.25, 0.6667, 0.375, 0.5833, 0.375, 0.6667, 0.375, 0.6667, 0.375, 0.5833, 0.625, 0.5, 0.7063, 0.5, 0.7063, 0.5833, 0.625, 0.5833, 0.625, 0.5833, 0.7063, 0.5833, 0.7063, 0.6667, 0.625, 0.6667, 0.75, 0.5, 0.7938, 0.5, 0.7937, 0.5833, 0.75, 0.5833, 0.75, 0.5833, 0.7937, 0.5833, 0.7937, 0.6667, 0.75, 0.6667, 0.2062, 0.6667, 0.125, 0.6667, 0.125, 0.6667, 0.2062, 0.6667, 0.375, 0.6667, 0.2937, 0.6667, 0.2937, 0.6667, 0.375, 0.6667, 0.4583, 0.5, 0.4667, 0.5, 0.4667, 0.5833, 0.4583, 0.5833, 0.4583, 0.5833, 0.4667, 0.5833, 0.4667, 0.6667, 0.4583, 0.6667, 0.4583, 0.08333, 0.4667, 0.08333, 0.4667, 0.1667, 0.4583, 0.1667, 0.5292, 0.08333, 0.5417, 0.08333, 0.5417, 0.1667, 0.5292, 0.1667, 0.4165, 0.08333, 0.4583, 0.08333, 0.4583, 0.1667, 0.5292, 0.5, 0.5417, 0.5, 0.5417, 0.5833, 0.5292, 0.5833, 0.5292, 0.5833, 0.5417, 0.5833, 0.5417, 0.6667, 0.5292, 0.6667, 0.375, 0.5, 0.4583, 0.5, 0.4583, 0.5833, 0.375, 0.5833, 0.4583, 0.5833, 0.4583, 0.6667, 0.4165, 0.6667, 0.375, 0.375, 0.375, 0.4187, 0.375, 0.4187, 0.375, 0.375, 0.375, 0.08333, 0.375, 0.1667, 0.375, 0.1667, 0.375, 0.08333, 0.7063, 0.5, 0.75, 0.5, 0.75, 0.5833, 0.7063, 0.5833, 0.7063, 0.5833, 0.75, 0.5833, 0.75, 0.6667, 0.7063, 0.6667, 0.7938, 0.5, 0.875, 0.5, 0.875, 0.5833, 0.7937, 0.5833, 0.7937, 0.5833, 0.875, 0.5833, 0.875, 0.6667, 0.7937, 0.6667, 0.375, 0.3313, 0.375, 0.375, 0.375, 0.375, 0.375, 0.3313, 0.375, 0.1667, 0.375, 0.25, 0.375, 0.25, 0.375, 0.1667, 0.5417, 0.5, 0.625, 0.5, 0.625, 0.5833, 0.5417, 0.5833, 0.5417, 0.5833, 0.625, 0.5833, 0.625, 0.6667, 0.5417, 0.6667, 0.7937, 0.6667, 0.625, 0.08333, 0.7937, 0.75, 0.5417, 0.08333, 0.625, 0.08333, 0.625, 0.1667, 0.5417, 0.1667, 0.25, 0.5, 0.2937, 0.5, 0.2937, 0.5833, 0.25, 0.5833, 0.25, 0.5833, 0.2937, 0.5833, 0.2937, 0.6667, 0.25, 0.6667, 0.125, 0.5, 0.2063, 0.5, 0.2063, 0.5833, 0.125, 0.5833, 0.125, 0.5833, 0.2063, 0.5833, 0.2062, 0.6667, 0.125, 0.6667, 0.2063, 0.5, 0.25, 0.5, 0.25, 0.5833, 0.2063, 0.5833, 0.2063, 0.5833, 0.25, 0.5833, 0.25, 0.6667, 0.2062, 0.6667, 0.2937, 0.5, 0.375, 0.5, 0.375, 0.5833, 0.2937, 0.5833, 0.2937, 0.5833, 0.375, 0.5833, 0.375, 0.6667, 0.2937, 0.6667, 0.2937, 0.6667, 0.25, 0.6667, 0.25, 0.6667, 0.2937, 0.6667, 0.375, 0.4187, 0.375, 0.5, 0.375, 0.5, 0.375, 0.4187, 0.375, 0.5, 0.375, 0.5833, 0.375, 0.5833, 0.375, 0.5, 0.375, 0.25, 0.375, 0.3313, 0.375, 0.3313, 0.375, 0.25, 0.375, 0.5833, 0.4583, 0.5833, 0.4165, 0.6667, 0.4165, 0.08333, 0.4583, 0.1667, 0.375, 0.1667, 0.4667, 0.5833, 0.5042, 0.5833, 0.5042, 0.6667, 0.4667, 0.6667, 0.5042, 0.5833, 0.5292, 0.5833, 0.5292, 0.6667, 0.5042, 0.6667, 0.4667, 0.5, 0.5042, 0.5, 0.5042, 0.5833, 0.4667, 0.5833, 0.5042, 0.5, 0.5292, 0.5, 0.5292, 0.5833, 0.5042, 0.5833, 0.4667, 0.08333, 0.5042, 0.08333, 0.5042, 0.1667, 0.4667, 0.1667, 0.5042, 0.08333, 0.5292, 0.08333, 0.5292, 0.1667, 0.5042, 0.1667, 0.4667, 0.375, 0.5042, 0.375, 0.5042, 0.4187, 0.4667, 0.4187, 0.5042, 0.375, 0.5292, 0.375, 0.5292, 0.4187, 0.5042, 0.4187, 0.4667, 0.25, 0.5042, 0.25, 0.5042, 0.3313, 0.4667, 0.3313, 0.5042, 0.25, 0.5292, 0.25, 0.5292, 0.3313, 0.5042, 0.3313, 0.4667, 0.1667, 0.5042, 0.1667, 0.5042, 0.25, 0.4667, 0.25, 0.5042, 0.1667, 0.5292, 0.1667, 0.5292, 0.25, 0.5042, 0.25, 0.4667, 0.4187, 0.5042, 0.4187, 0.5042, 0.5, 0.4667, 0.5, 0.5042, 0.4187, 0.5292, 0.4187, 0.5292, 0.5, 0.5042, 0.5, 0.4667, 0.3313, 0.5042, 0.3313, 0.5042, 0.375, 0.4667, 0.375, 0.5042, 0.3313, 0.5292, 0.3313, 0.5292, 0.375, 0.5042, 0.375, 0.375, 0.0, 0.4583, 0.0, 0.4583, 0.08333, 0.4165, 0.08333, 0.625, 0.08333, 0.5417, 0.08333, 0.5417, 1.0, 0.5042, 0.875, 0.5292, 0.875, 0.5292, 0.9188, 0.5042, 0.9187, 0.5042, 0.9187, 0.5292, 0.9188, 0.5292, 1.0, 0.5042, 1.0, 0.125, 0.6667, 0.2062, 0.6667, 0.2062, 0.75, 0.125, 0.75, 0.4583, 0.0, 0.4667, 0.0, 0.4667, 0.08333, 0.4583, 0.08333, 0.5417, 0.875, 0.625, 0.875, 0.625, 0.9187, 0.5417, 0.9188, 0.4583, 0.875, 0.4667, 0.875, 0.4667, 0.9188, 0.4583, 0.9188, 0.5292, 0.875, 0.5417, 0.875, 0.5417, 0.9188, 0.5292, 0.9188, 0.375, 0.875, 0.4583, 0.875, 0.4583, 0.9188, 0.375, 0.9188, 0.4667, 0.875, 0.5042, 0.875, 0.5042, 0.9187, 0.4667, 0.9188, 0.4667, 0.9188, 0.5042, 0.9187, 0.5042, 1.0, 0.4667, 1.0, 0.5042, 0.0, 0.5292, 0.0, 0.5292, 0.08333, 0.5042, 0.08333, 0.375, 0.08333, 0.375, 0.0, 0.4165, 0.08333, 0.375, 0.9188, 0.4583, 0.9188, 0.4583, 1.0, 0.375, 1.0, 0.4583, 0.9188, 0.4667, 0.9188, 0.4667, 1.0, 0.4583, 1.0, 0.7937, 0.75, 0.625, 0.08333, 0.5417, 1.0, 0.5292, 0.9188, 0.5417, 0.9188, 0.5417, 1.0, 0.5292, 1.0, 0.7937, 0.75, 0.5417, 1.0, 0.5417, 0.9188, 0.2062, 0.6667, 0.25, 0.6667, 0.25, 0.75, 0.2062, 0.75, 0.4667, 0.0, 0.5042, 0.0, 0.5042, 0.08333, 0.4667, 0.08333, 0.5292, 0.0, 0.5417, 0.0, 0.5417, 0.08333, 0.5292, 0.08333, 0.5417, 0.75, 0.625, 0.8312, 0.5417, 0.8312, 0.4667, 0.6667, 0.5042, 0.6667, 0.5042, 0.75, 0.4667, 0.75, 0.5042, 0.6667, 0.5292, 0.6667, 0.5292, 0.75, 0.5042, 0.75, 0.375, 0.6667, 0.4165, 0.6667, 0.375, 0.75, 0.5417, 0.6667, 0.625, 0.6667, 0.5417, 0.75, 0.4667, 0.75, 0.5042, 0.75, 0.5042, 0.8312, 0.4667, 0.8312, 0.4667, 0.8312, 0.5042, 0.8312, 0.5042, 0.875, 0.4667, 0.875, 0.5042, 0.75, 0.5292, 0.75, 0.5292, 0.8312, 0.5042, 0.8312, 0.4583, 0.75, 0.4667, 0.75, 0.4667, 0.8312, 0.4583, 0.8312, 0.375, 0.75, 0.4583, 0.75, 0.4583, 0.8312, 0.375, 0.8313, 0.5417, 0.75, 0.625, 0.6667, 0.625, 0.8312, 0.5292, 0.8312, 0.5417, 0.8312, 0.5417, 0.875, 0.5292, 0.875, 0.5042, 0.8312, 0.5292, 0.8312, 0.5292, 0.875, 0.5042, 0.875, 0.25, 0.6667, 0.2937, 0.6667, 0.2937, 0.75, 0.25, 0.75, 0.5417, 0.8312, 0.625, 0.8312, 0.625, 0.875, 0.5417, 0.875, 0.5292, 0.6667, 0.5417, 0.6667, 0.5417, 0.75, 0.5292, 0.75, 0.4583, 0.6667, 0.4667, 0.6667, 0.4667, 0.75, 0.4583, 0.75, 0.4583, 0.8312, 0.4667, 0.8312, 0.4667, 0.875, 0.4583, 0.875, 0.375, 0.8313, 0.4583, 0.8312, 0.4583, 0.875, 0.375, 0.875, 0.4165, 0.6667, 0.4583, 0.6667, 0.4583, 0.75, 0.375, 0.75, 0.2937, 0.6667, 0.375, 0.6667, 0.375, 0.75, 0.2937, 0.75, 0.5292, 0.75, 0.5417, 0.75, 0.5417, 0.8312, 0.5292, 0.8312, 0.375, 0.08333, 0.4165, 0.08333, 0.375, 0.1667, 0.375, 0.6667, 0.375, 0.5833, 0.4165, 0.6667, 0.4667, 0.08333, 0.4583, 0.08333, 0.4583, 0.08333, 0.4667, 0.08333, 0.5042, 0.6667, 0.5292, 0.6667, 0.5292, 0.6667, 0.5042, 0.6667, 0.5417, 0.08333, 0.5292, 0.08333, 0.5292, 0.08333, 0.5417, 0.08333, 0.7937, 0.75, 0.625, 0.08333, 0.625, 0.08333, 0.7937, 0.75, 0.75, 0.75, 0.7937, 0.75, 0.7937, 0.75, 0.75, 0.75, 0.7062, 0.75, 0.75, 0.75, 0.75, 0.75, 0.7062, 0.75, 0.4165, 0.6667, 0.4583, 0.6667, 0.4583, 0.6667, 0.4165, 0.6667, 0.375, 0.6667, 0.4165, 0.6667, 0.4165, 0.6667, 0.375, 0.6667, 0.5292, 0.08333, 0.5042, 0.08333, 0.5042, 0.08333, 0.5292, 0.08333, 0.5042, 0.08333, 0.4667, 0.08333, 0.4667, 0.08333, 0.5042, 0.08333, 0.2937, 0.6667, 0.375, 0.6667, 0.375, 0.6667, 0.2937, 0.6667, 0.625, 0.6667, 0.625, 0.8312, 0.625, 0.8312, 0.625, 0.6667, 0.4583, 0.08333, 0.4165, 0.08333, 0.4165, 0.08333, 0.4583, 0.08333, 0.2062, 0.6667, 0.25, 0.6667, 0.25, 0.6667, 0.2062, 0.6667, 0.4165, 0.08333, 0.375, 0.08333, 0.375, 0.08333, 0.4165, 0.08333, 0.5417, 0.6667, 0.625, 0.6667, 0.625, 0.6667, 0.5417, 0.6667, 0.125, 0.6667, 0.2062, 0.6667, 0.2062, 0.6667, 0.125, 0.6667, 0.625, 0.08333, 0.5417, 0.08333, 0.5417, 0.08333, 0.625, 0.08333, 0.25, 0.6667, 0.2937, 0.6667, 0.2937, 0.6667, 0.25, 0.6667, 0.4583, 0.6667, 0.4667, 0.6667, 0.4667, 0.6667, 0.4583, 0.6667, 0.5292, 0.6667, 0.5417, 0.6667, 0.5417, 0.6667, 0.5292, 0.6667, 0.4667, 0.6667, 0.5042, 0.6667, 0.5042, 0.6667, 0.4667, 0.6667, 0.125, 0.6667, 0.2062, 0.6667, 0.2062, 0.6667, 0.125, 0.6667, 0.5292, 0.6667, 0.5417, 0.6667, 0.5417, 0.6667, 0.5292, 0.6667, 0.2937, 0.6667, 0.375, 0.6667, 0.375, 0.6667, 0.2937, 0.6667, 0.4583, 0.6667, 0.4667, 0.6667, 0.4667, 0.6667, 0.4583, 0.6667, 0.5042, 0.6667, 0.5292, 0.6667, 0.5292, 0.6667, 0.5042, 0.6667, 0.5417, 0.6667, 0.625, 0.6667, 0.625, 0.6667, 0.5417, 0.6667, 0.4667, 0.08333, 0.4583, 0.08333, 0.4583, 0.08333, 0.4667, 0.08333, 0.625, 0.6667, 0.625, 0.8312, 0.625, 0.8312, 0.625, 0.6667, 0.625, 0.08333, 0.5417, 0.08333, 0.5417, 0.08333, 0.625, 0.08333, 0.5042, 0.08333, 0.4667, 0.08333, 0.4667, 0.08333, 0.5042, 0.08333, 0.7062, 0.75, 0.75, 0.75, 0.75, 0.75, 0.7062, 0.75, 0.4165, 0.6667, 0.4583, 0.6667, 0.4583, 0.6667, 0.4165, 0.6667, 0.4165, 0.08333, 0.375, 0.08333, 0.375, 0.08333, 0.4165, 0.08333, 0.75, 0.75, 0.7937, 0.75, 0.7937, 0.75, 0.75, 0.75, 0.4583, 0.08333, 0.4165, 0.08333, 0.4165, 0.08333, 0.4583, 0.08333, 0.4667, 0.6667, 0.5042, 0.6667, 0.5042, 0.6667, 0.4667, 0.6667, 0.7937, 0.75, 0.625, 0.08333, 0.625, 0.08333, 0.7937, 0.75, 0.5417, 0.08333, 0.5292, 0.08333, 0.5292, 0.08333, 0.5417, 0.08333, 0.375, 0.6667, 0.4165, 0.6667, 0.4165, 0.6667, 0.375, 0.6667, 0.25, 0.6667, 0.2937, 0.6667, 0.2937, 0.6667, 0.25, 0.6667, 0.5292, 0.08333, 0.5042, 0.08333, 0.5042, 0.08333, 0.5292, 0.08333, 0.2062, 0.6667, 0.25, 0.6667, 0.25, 0.6667, 0.2062, 0.6667, 0.2937, 0.6667, 0.2062, 0.6667, 0.25, 0.6667, 0.4667, 0.6667, 0.4667, 0.08333, 0.4583, 0.08333, 0.4583, 0.6667, 0.5042, 0.6667, 0.5042, 0.08333, 0.4667, 0.08333, 0.4667, 0.6667, 0.5292, 0.6667, 0.5292, 0.08333, 0.5042, 0.08333, 0.5042, 0.6667, 0.5417, 0.6667, 0.5417, 0.08333, 0.5292, 0.08333, 0.5292, 0.6667, 0.7937, 0.75, 0.625, 0.08333, 0.5417, 0.08333, 0.5417, 0.6667, 0.625, 0.6667, 0.625, 0.8312, 0.75, 0.75, 0.7937, 0.75, 0.625, 0.8312, 0.4583, 0.6667, 0.4583, 0.08333, 0.4165, 0.08333, 0.4165, 0.6667, 0.4165, 0.6667, 0.4165, 0.08333, 0.375, 0.08333, 0.375, 0.6667, 0.375, 0.6667, 0.375, 0.08333, 0.2062, 0.6667, 0.2937, 0.6667, 0.5, 0.125, 0.625, 0.125, 0.625, 0.25, 0.5, 0.25, 0.5, 0.4167, 0.625, 0.4167, 0.625, 0.5, 0.5, 0.5, 0.5, 0.625, 0.625, 0.625, 0.625, 0.75, 0.5, 0.75, 0.5, 0.9167, 0.625, 0.9167, 0.625, 1.0, 0.5, 1.0, 0.7917, 0.625, 0.875, 0.625, 0.875, 0.75, 0.7917, 0.75, 0.419, 0.9167, 0.5, 0.9167, 0.5, 1.0, 0.4, 1.0, 0.4, 0.625, 0.5, 0.625, 0.5, 0.75, 0.4, 0.75, 0.4, 0.4167, 0.5, 0.4167, 0.5, 0.5, 0.4, 0.5, 0.4, 0.125, 0.5, 0.125, 0.5, 0.25, 0.4, 0.25, 0.4, 0.25, 0.5, 0.25, 0.5, 0.3333, 0.4, 0.3333, 0.4, 0.375, 0.5, 0.375, 0.5, 0.4167, 0.4, 0.4167, 0.4, 0.75, 0.5, 0.75, 0.5, 0.8333, 0.419, 0.8333, 0.625, 0.625, 0.7083, 0.625, 0.7083, 0.75, 0.625, 0.75, 0.75, 0.625, 0.7917, 0.625, 0.7917, 0.75, 0.75, 0.75, 0.5, 0.75, 0.625, 0.75, 0.625, 0.8333, 0.5, 0.8333, 0.5, 0.875, 0.625, 0.875, 0.625, 0.9167, 0.5, 0.9167, 0.5, 0.25, 0.625, 0.25, 0.625, 0.3333, 0.5, 0.3333, 0.5, 0.375, 0.625, 0.375, 0.625, 0.4167, 0.5, 0.4167, 0.5, 0.3333, 0.625, 0.3333, 0.625, 0.375, 0.5, 0.375, 0.5, 0.8333, 0.625, 0.8333, 0.625, 0.875, 0.5, 0.875, 0.7083, 0.625, 0.75, 0.625, 0.75, 0.75, 0.7083, 0.75, 0.4, 0.3333, 0.5, 0.3333, 0.5, 0.375, 0.4, 0.375, 0.375, 0.3333, 0.4, 0.3333, 0.4, 0.375, 0.375, 0.375, 0.375, 0.75, 0.4, 0.75, 0.419, 0.8333, 0.375, 0.8333, 0.375, 0.375, 0.4, 0.375, 0.4, 0.4167, 0.375, 0.4167, 0.375, 0.25, 0.4, 0.25, 0.4, 0.3333, 0.375, 0.3333, 0.375, 0.125, 0.4, 0.125, 0.4, 0.25, 0.375, 0.25, 0.375, 0.4167, 0.4, 0.4167, 0.4, 0.5, 0.375, 0.5, 0.375, 0.625, 0.4, 0.625, 0.4, 0.75, 0.375, 0.75, 0.375, 0.9167, 0.419, 0.9167, 0.4, 1.0, 0.375, 1.0, 0.375, 0.5, 0.4, 0.5, 0.4, 0.625, 0.375, 0.625, 0.375, 0.0, 0.4, 0.0, 0.4, 0.125, 0.375, 0.125, 0.7083, 0.5, 0.75, 0.5, 0.75, 0.625, 0.7083, 0.625, 0.75, 0.5, 0.7917, 0.5, 0.7917, 0.625, 0.75, 0.625, 0.625, 0.5, 0.7083, 0.5, 0.7083, 0.625, 0.625, 0.625, 0.4, 0.0, 0.5, 0.0, 0.5, 0.125, 0.4, 0.125, 0.4, 0.5, 0.5, 0.5, 0.5, 0.625, 0.4, 0.625, 0.7917, 0.5, 0.875, 0.5, 0.875, 0.625, 0.7917, 0.625, 0.5, 0.5, 0.625, 0.5, 0.625, 0.625, 0.5, 0.625, 0.5, 0.0, 0.625, 0.0, 0.625, 0.125, 0.5, 0.125, 1.0, 0.9, 1.0, 1.0, 0.8571, 1.0, 0.8571, 0.9, 0.8571, 0.9, 0.8571, 1.0, 0.7143, 1.0, 0.7143, 0.9, 0.7143, 0.9, 0.7143, 1.0, 0.5714, 1.0, 0.5714, 0.9, 0.5714, 0.9, 0.5714, 1.0, 0.4286, 1.0, 0.4286, 0.9, 0.4286, 0.9, 0.4286, 1.0, 0.2857, 1.0, 0.2857, 0.9, 0.7143, 1.0, 0.8571, 1.0, 0.8571, 1.0, 0.7143, 1.0, 0.2857, 0.9, 0.2857, 1.0, 0.1429, 1.0, 0.1429, 0.9, 0.1429, 0.9, 0.1429, 1.0, 2.98e-08, 1.0, 2.98e-08, 0.9, 0.75, 0.49, 0.9376, 0.3996, 0.984, 0.1966, 0.8541, 0.03377, 0.6459, 0.03377, 0.516, 0.1966, 0.5624, 0.3996, 0.5, 0.9167, 0.419, 0.9167, 0.419, 0.9167, 0.5, 0.9167, 0.375, 0.8333, 0.419, 0.8333, 0.419, 0.8333, 0.375, 0.8333, 0.5, 0.8333, 0.5, 0.875, 0.5, 0.875, 0.5, 0.8333, 0.419, 0.8333, 0.5, 0.8333, 0.5, 0.8333, 0.419, 0.8333, 0.419, 0.9167, 0.375, 0.9167, 0.375, 0.9167, 0.419, 0.9167, 0.5, 0.875, 0.5, 0.9167, 0.5, 0.9167, 0.5, 0.875, 2.98e-08, 1.0, 0.1429, 1.0, 0.1429, 1.0, 2.98e-08, 1.0, 0.2857, 1.0, 0.4286, 1.0, 0.4286, 1.0, 0.2857, 1.0, 0.8571, 1.0, 1.0, 1.0, 1.0, 1.0, 0.8571, 1.0, 0.5714, 1.0, 0.7143, 1.0, 0.7143, 1.0, 0.5714, 1.0, 0.1429, 1.0, 0.2857, 1.0, 0.2857, 1.0, 0.1429, 1.0, 0.4286, 1.0, 0.5714, 1.0, 0.5714, 1.0, 0.4286, 1.0, 2.98e-08, 1.0, 0.1429, 1.0, 0.1429, 1.0, 2.98e-08, 1.0, 0.4376, 0.3996, 0.25, 0.49, 0.06236, 0.3996, 0.01602, 0.1966, 0.1459, 0.03377, 0.3541, 0.03377, 0.484, 0.1966, 0.2857, 1.0, 0.4286, 1.0, 0.4286, 1.0, 0.2857, 1.0, 0.5714, 1.0, 0.7143, 1.0, 0.7143, 1.0, 0.5714, 1.0, 0.8571, 1.0, 1.0, 1.0, 1.0, 1.0, 0.8571, 1.0, 0.1429, 1.0, 0.2857, 1.0, 0.2857, 1.0, 0.1429, 1.0, 0.4286, 1.0, 0.5714, 1.0, 0.5714, 1.0, 0.4286, 1.0, 0.7143, 1.0, 0.8571, 1.0, 0.8571, 1.0, 0.7143, 1.0, 0.1429, 0.5, 0.1429, 0.6, 2.98e-08, 0.6, 2.98e-08, 0.5, 0.1429, 0.6, 0.1429, 0.7, 2.98e-08, 0.7, 2.98e-08, 0.6, 0.1429, 0.7, 0.1429, 0.8, 2.98e-08, 0.8, 2.98e-08, 0.7, 0.1429, 0.8, 0.1429, 0.9, 2.98e-08, 0.9, 2.98e-08, 0.8, 0.2857, 0.5, 0.2857, 0.6, 0.1429, 0.6, 0.1429, 0.5, 0.2857, 0.6, 0.2857, 0.7, 0.1429, 0.7, 0.1429, 0.6, 0.2857, 0.7, 0.2857, 0.8, 0.1429, 0.8, 0.1429, 0.7, 0.2857, 0.8, 0.2857, 0.9, 0.1429, 0.9, 0.1429, 0.8, 0.4286, 0.5, 0.4286, 0.6, 0.2857, 0.6, 0.2857, 0.5, 0.4286, 0.6, 0.4286, 0.7, 0.2857, 0.7, 0.2857, 0.6, 0.4286, 0.7, 0.4286, 0.8, 0.2857, 0.8, 0.2857, 0.7, 0.4286, 0.8, 0.4286, 0.9, 0.2857, 0.9, 0.2857, 0.8, 0.5714, 0.5, 0.5714, 0.6, 0.4286, 0.6, 0.4286, 0.5, 0.5714, 0.6, 0.5714, 0.7, 0.4286, 0.7, 0.4286, 0.6, 0.5714, 0.7, 0.5714, 0.8, 0.4286, 0.8, 0.4286, 0.7, 0.5714, 0.8, 0.5714, 0.9, 0.4286, 0.9, 0.4286, 0.8, 0.7143, 0.5, 0.7143, 0.6, 0.5714, 0.6, 0.5714, 0.5, 0.7143, 0.6, 0.7143, 0.7, 0.5714, 0.7, 0.5714, 0.6, 0.7143, 0.7, 0.7143, 0.8, 0.5714, 0.8, 0.5714, 0.7, 0.7143, 0.8, 0.7143, 0.9, 0.5714, 0.9, 0.5714, 0.8, 0.8571, 0.5, 0.8571, 0.6, 0.7143, 0.6, 0.7143, 0.5, 0.8571, 0.6, 0.8571, 0.7, 0.7143, 0.7, 0.7143, 0.6, 0.8571, 0.7, 0.8571, 0.8, 0.7143, 0.8, 0.7143, 0.7, 0.8571, 0.8, 0.8571, 0.9, 0.7143, 0.9, 0.7143, 0.8, 1.0, 0.5, 1.0, 0.6, 0.8571, 0.6, 0.8571, 0.5, 1.0, 0.6, 1.0, 0.7, 0.8571, 0.7, 0.8571, 0.6, 1.0, 0.7, 1.0, 0.8, 0.8571, 0.8, 0.8571, 0.7, 1.0, 0.8, 1.0, 0.9, 0.8571, 0.9, 0.8571, 0.8, 0.5, 0.1625, 0.625, 0.1625, 0.625, 0.25, 0.5, 0.25, 0.5, 0.4167, 0.625, 0.4167, 0.625, 0.5, 0.5, 0.5, 0.5, 0.5875, 0.625, 0.5875, 0.625, 0.75, 0.5, 0.75, 0.5, 0.9167, 0.625, 0.9167, 0.625, 1.0, 0.5, 1.0, 0.2917, 0.5875, 0.375, 0.5875, 0.375, 0.75, 0.2917, 0.75, 0.125, 0.5875, 0.2083, 0.5875, 0.2083, 0.75, 0.125, 0.75, 0.2083, 0.5875, 0.2917, 0.5875, 0.2917, 0.75, 0.2083, 0.75, 0.5, 0.75, 0.625, 0.75, 0.625, 0.8333, 0.5, 0.8333, 0.5, 0.8333, 0.625, 0.8333, 0.625, 0.9167, 0.5, 0.9167, 0.5, 0.25, 0.625, 0.25, 0.625, 0.3333, 0.5, 0.3333, 0.5, 0.3333, 0.625, 0.3333, 0.625, 0.4167, 0.5, 0.4167, 0.375, 0.3333, 0.5, 0.3333, 0.5, 0.4167, 0.375, 0.4167, 0.375, 0.25, 0.5, 0.25, 0.5, 0.3333, 0.375, 0.3333, 0.5, 0.8333, 0.5, 0.9167, 0.5, 0.9167, 0.5, 0.8333, 0.5, 0.75, 0.5, 0.8333, 0.375, 0.8333, 0.375, 0.9167, 0.5, 0.9167, 0.5, 1.0, 0.375, 0.5875, 0.5, 0.5875, 0.5, 0.75, 0.375, 0.75, 0.375, 0.4167, 0.5, 0.4167, 0.5, 0.5, 0.375, 0.5, 0.375, 0.1625, 0.5, 0.1625, 0.5, 0.25, 0.375, 0.25, 0.375, 0.8333, 0.5, 0.8333, 0.5, 0.9167, 0.375, 0.9167, 0.5, 0.9167, 0.375, 0.9167, 0.375, 0.9167, 0.5, 0.9167, 0.2083, 0.75, 0.2917, 0.75, 0.2917, 0.75, 0.2083, 0.75, 0.375, 0.8333, 0.5, 0.8333, 0.5, 0.8333, 0.375, 0.8333, 0.375, 1.0, 0.375, 0.9167, 0.5, 1.0, 0.375, 0.75, 0.5, 0.75, 0.375, 0.8333, 0.875, 0.75, 0.875, 0.5, 0.875, 0.5, 0.875, 0.75, 0.5, 0.25, 0.625, 0.25, 0.625, 0.5, 0.5, 0.5, 0.625, 0.5, 0.625, 0.75, 0.625, 0.75, 0.625, 0.5, 0.5, 0.75, 0.625, 0.75, 0.625, 1.0, 0.5, 1.0, 0.125, 0.5, 0.375, 0.5, 0.375, 0.75, 0.125, 0.75, 0.625, 0.5, 0.875, 0.5, 0.875, 0.75, 0.625, 0.75, 0.625, 0.5, 0.625, 0.75, 0.625, 0.75, 0.625, 0.5, 0.5, 0.5, 0.625, 0.5, 0.625, 0.5, 0.5, 0.5, 0.5, 0.75, 0.375, 0.75, 0.375, 0.75, 0.5, 0.75, 0.375, 0.75, 0.375, 0.5, 0.375, 0.5, 0.375, 0.75, 0.5, 0.25, 0.375, 0.25, 0.375, 0.25, 0.5, 0.25, 0.125, 0.5, 0.125, 0.75, 0.125, 0.75, 0.125, 0.5, 0.5, 0.25, 0.375, 0.25, 0.375, 0.25, 0.5, 0.25, 0.5, 1.0, 0.625, 1.0, 0.625, 1.0, 0.5, 1.0, 0.5, 0.0, 0.625, 0.0, 0.625, 0.25, 0.5, 0.25, 0.5, 1.0, 0.625, 1.0, 0.625, 1.0, 0.5, 1.0, 0.875, 0.75, 0.875, 0.5, 0.875, 0.5, 0.875, 0.75, 0.125, 0.5, 0.125, 0.75, 0.125, 0.75, 0.125, 0.5, 0.5, 0.5, 0.625, 0.5, 0.625, 0.75, 0.5, 0.75, 0.5, 0.5, 0.625, 0.5, 0.625, 0.5, 0.5, 0.5, 0.5, 0.75, 0.375, 0.75, 0.375, 0.75, 0.5, 0.75, 0.375, 0.75, 0.375, 0.5, 0.375, 0.5, 0.375, 0.75, 0.375, 0.0, 0.5, 0.0, 0.5, 0.1625, 0.375, 0.1625, 0.375, 0.5, 0.5, 0.5, 0.5, 0.5875, 0.375, 0.5875, 0.2083, 0.5, 0.2917, 0.5, 0.2917, 0.5875, 0.2083, 0.5875, 0.125, 0.5, 0.2083, 0.5, 0.2083, 0.5875, 0.125, 0.5875, 0.2917, 0.5, 0.375, 0.5, 0.375, 0.5875, 0.2917, 0.5875, 0.5, 0.5, 0.625, 0.5, 0.625, 0.5875, 0.5, 0.5875, 0.5, 0.0, 0.625, 0.0, 0.625, 0.1625, 0.5, 0.1625, 0.625, 0.5875, 0.625, 0.5, 0.625, 0.5, 0.625, 0.5875, 0.625, 0.25, 0.625, 0.1625, 0.625, 0.1625, 0.625, 0.25, 0.625, 0.5875, 0.625, 0.5, 0.625, 0.5, 0.625, 0.5875, 0.625, 0.25, 0.625, 0.1625, 0.625, 0.1625, 0.625, 0.25, 0.625, 0.1625, 0.625, 0.1625, 0.625, 0.1625, 0.625, 0.1625, 0.625, 0.5875, 0.625, 0.5875, 0.625, 0.5875, 0.625, 0.5875, 0.625, 0.1625, 0.625, 0.1625, 0.625, 0.1625, 0.625, 0.1625, 0.625, 0.5875, 0.625, 0.5875, 0.625, 0.5875, 0.625, 0.5875, 0.625, 0.1625, 0.625, 0.1625, 0.625, 0.1625, 0.625, 0.1625, 0.625, 0.5875, 0.625, 0.5875, 0.625, 0.5875, 0.625, 0.5875, 0.625, 0.5875, 0.625, 0.1625, 0.625, 0.1625, 0.625, 0.5875, 0.625, 0.75, 0.5, 0.75, 0.5, 0.75, 0.625, 0.75, 0.375, 0.5, 0.5, 0.5, 0.5, 0.5, 0.375, 0.5, 0.375, 0.5, 0.5, 0.5, 0.5, 0.75, 0.375, 0.75, 0.375, 1.0, 0.5, 1.0, 0.5, 1.0, 0.375, 1.0, 0.375, 0.0, 0.5, 0.0, 0.5, 0.25, 0.375, 0.25, 0.375, 1.0, 0.5, 1.0, 0.5, 1.0, 0.375, 1.0, 0.625, 0.25, 0.5, 0.25, 0.5, 0.25, 0.625, 0.25, 0.625, 0.25, 0.5, 0.25, 0.5, 0.25, 0.625, 0.25, 0.625, 0.75, 0.5, 0.75, 0.5, 0.75, 0.625, 0.75, 0.375, 0.5, 0.5, 0.5, 0.5, 0.5, 0.375, 0.5, 0.375, 0.75, 0.5, 0.75, 0.5, 1.0, 0.375, 1.0, 0.375, 0.25, 0.5, 0.25, 0.5, 0.5, 0.375, 0.5])
me_cube_003.update()
me_cube_004 = bpy.data.meshes.new('Cube.004')
me_cube_004.from_pydata([(-4.4, -0.3788, -1.223), (-4.402, -0.3788, 0.3788), (-4.398, 1.223, -1.223), (-4.4, 1.223, 0.3788), (1.0, -0.5845, -1.416), (1.998, -1.009, 1.009), (2.002, 1.557, -1.557), (1.0, 1.698, 0.8673), (-9.706, 0.1105, -0.7471), (-9.707, -0.03088, 0.2289), (-9.704, 1.087, -0.8885), (-9.706, 0.9451, 0.08745), (-4.414, -0.3633, -1.208), (-4.416, -0.3633, 0.3633), (-4.412, 1.208, -1.208), (-4.414, 1.208, 0.3633), (-3.214, 0.4209, -0.4209), (-5.7, 0.4239, -0.4239), (3.2, 0.4135, -0.4135), (-11.91, 0.2719, -0.5907), (-11.89, -0.02509, 0.2231), (-11.85, 1.216, -1.018), (-11.89, 0.9443, 0.08166), (-9.706, 0.1139, -0.7438), (-9.707, -0.02757, 0.2256), (-9.705, 1.083, -0.8852), (-9.706, 0.9418, 0.08414), (-10.68, 1.14, -0.9417), (-10.72, 0.9148, 0.05462), (-10.72, 0.1999, -0.6602), (-10.72, -0.02633, 0.2243), (-11.89, 0.4574, 0.1527), (-10.72, 0.04438, -0.2604), (-11.89, 0.04531, -0.2594), (-10.72, 0.4584, 0.1536), (-11.56, 1.197, -0.9989), (-11.7, -0.0254, 0.2234), (-11.6, 0.9015, 0.03954), (-11.62, 0.2716, -0.5904), (-11.6, 0.4577, 0.1529), (-11.6, 0.04508, -0.2597), (-11.1, 0.2224, 0.3896), (-11.02, -0.2567, 0.4547), (-11.1, -0.1916, -0.02438), (-11.56, -0.3957, 0.5936), (-11.68, 0.01107, 0.5995), (-11.58, -0.4015, 0.1869), (-12.24, -0.45, 0.2354), (-12.22, -0.4441, 0.6421), (-12.24, -0.03742, 0.648), (-12.26, -0.07388, 0.2719), (-12.92, -0.4896, 0.275), (-13.0, -0.4838, 0.6818), (-13.02, -0.07704, 0.6876), (-13.04, -0.1135, 0.3115), (-13.85, 1.237, -1.039), (-13.89, 0.3905, -0.5137), (-13.89, 0.1853, -0.161), (-13.89, -0.004316, 0.2023), (-13.89, 0.3873, 0.04098), (-13.89, 0.7824, -0.1218), (-8.806, 0.5278, -0.3298)], [], [(3, 2, 17), (2, 3, 7, 6), (7, 5, 18), (4, 5, 1, 0), (2, 6, 4, 0), (7, 3, 1, 5), (8, 9, 11, 10), (10, 11, 15, 14), (15, 13, 16), (12, 13, 9, 8), (10, 14, 12, 8), (15, 11, 9, 13), (12, 14, 16), (14, 15, 16), (13, 12, 16), (0, 1, 17), (1, 3, 17), (2, 0, 17), (4, 6, 18), (6, 7, 18), (5, 4, 18), (31, 22, 60, 59), (27, 28, 26, 25), (26, 24, 61), (38, 40, 33, 19), (27, 25, 23, 29), (37, 22, 31, 39), (26, 28, 34, 30, 24), (35, 27, 29, 38), (23, 24, 30, 32, 29), (35, 37, 28, 27), (39, 31, 20, 36), (36, 46, 47, 50), (33, 20, 58, 57), (33, 40, 36, 20), (30, 34, 41, 42), (21, 22, 37, 35), (21, 35, 38, 19), (28, 37, 39, 34), (29, 32, 40, 38), (46, 43, 42, 44), (41, 45, 44, 42), (32, 30, 42, 43), (40, 32, 43, 46), (36, 40, 46), (34, 39, 45, 41), (39, 36, 45), (44, 45, 49, 48), (48, 49, 53, 52), (49, 50, 54, 53), (46, 44, 48, 47), (45, 36, 50, 49), (54, 52, 53), (52, 54, 51), (50, 47, 51, 54), (47, 48, 52, 51), (56, 57, 59, 60), (59, 57, 58), (19, 33, 57, 56), (21, 19, 56, 55), (20, 31, 59, 58), (22, 21, 55, 60), (55, 56, 60), (23, 25, 61), (25, 26, 61), (24, 23, 61)])
_uv = me_cube_004.uv_layers.new(name='UVMap')
_uv.uv.foreach_set('vector', [0.625, 0.25, 0.375, 0.25, 0.5, 0.125, 0.375, 0.25, 0.625, 0.25, 0.625, 0.5, 0.375, 0.5, 0.625, 0.5, 0.625, 0.75, 0.5, 0.625, 0.375, 0.75, 0.625, 0.75, 0.625, 1.0, 0.375, 1.0, 0.125, 0.5, 0.375, 0.5, 0.375, 0.75, 0.125, 0.75, 0.625, 0.5, 0.875, 0.5, 0.875, 0.75, 0.625, 0.75, 0.375, 0.0, 0.625, 0.0, 0.625, 0.25, 0.375, 0.25, 0.375, 0.25, 0.625, 0.25, 0.625, 0.5, 0.375, 0.5, 0.625, 0.5, 0.625, 0.75, 0.5, 0.625, 0.375, 0.75, 0.625, 0.75, 0.625, 1.0, 0.375, 1.0, 0.125, 0.5, 0.375, 0.5, 0.375, 0.75, 0.125, 0.75, 0.625, 0.5, 0.875, 0.5, 0.875, 0.75, 0.625, 0.75, 0.375, 0.75, 0.375, 0.5, 0.5, 0.625, 0.375, 0.5, 0.625, 0.5, 0.5, 0.625, 0.625, 0.75, 0.375, 0.75, 0.5, 0.625, 0.375, 0.0, 0.625, 0.0, 0.5, 0.125, 0.625, 0.0, 0.625, 0.25, 0.5, 0.125, 0.375, 0.25, 0.375, 0.0, 0.5, 0.125, 0.375, 0.75, 0.375, 0.5, 0.5, 0.625, 0.375, 0.5, 0.625, 0.5, 0.5, 0.625, 0.625, 0.75, 0.375, 0.75, 0.5, 0.625, 0.875, 0.6256, 0.875, 0.5, 0.875, 0.5, 0.875, 0.6256, 0.375, 0.375, 0.625, 0.375, 0.625, 0.5, 0.375, 0.5, 0.625, 0.5, 0.625, 0.75, 0.5, 0.625, 0.375, 0.9688, 0.5004, 0.9688, 0.5006, 1.0, 0.375, 1.0, 0.25, 0.5, 0.375, 0.5, 0.375, 0.75, 0.25, 0.75, 0.8438, 0.5, 0.875, 0.5, 0.875, 0.6256, 0.8438, 0.6254, 0.625, 0.5, 0.75, 0.5, 0.75, 0.625, 0.75, 0.75, 0.625, 0.75, 0.1562, 0.5, 0.25, 0.5, 0.25, 0.75, 0.1562, 0.75, 0.375, 0.75, 0.625, 0.75, 0.625, 0.875, 0.5, 0.875, 0.375, 0.875, 0.375, 0.2812, 0.625, 0.2812, 0.625, 0.375, 0.375, 0.375, 0.8438, 0.6254, 0.875, 0.6256, 0.875, 0.75, 0.8438, 0.75, 0.625, 0.9688, 0.5004, 0.9688, 0.5004, 0.9688, 0.625, 0.9688, 0.5006, 1.0, 0.625, 1.0, 0.625, 1.0, 0.5006, 1.0, 0.5006, 1.0, 0.5004, 0.9688, 0.625, 0.9688, 0.625, 1.0, 0.75, 0.75, 0.75, 0.625, 0.75, 0.625, 0.75, 0.75, 0.375, 0.25, 0.625, 0.25, 0.625, 0.2812, 0.375, 0.2812, 0.125, 0.5, 0.1562, 0.5, 0.1562, 0.75, 0.125, 0.75, 0.75, 0.5, 0.8438, 0.5, 0.8438, 0.6254, 0.75, 0.625, 0.375, 0.875, 0.5, 0.875, 0.5004, 0.9688, 0.375, 0.9688, 0.5004, 0.9688, 0.5, 0.875, 0.625, 0.875, 0.625, 0.9688, 0.75, 0.625, 0.8438, 0.6254, 0.8438, 0.75, 0.75, 0.75, 0.5, 0.875, 0.625, 0.875, 0.625, 0.875, 0.5, 0.875, 0.5004, 0.9688, 0.5, 0.875, 0.5, 0.875, 0.5004, 0.9688, 0.625, 0.9688, 0.5004, 0.9688, 0.5004, 0.9688, 0.75, 0.625, 0.8438, 0.6254, 0.8438, 0.6254, 0.75, 0.625, 0.8438, 0.6254, 0.8438, 0.75, 0.8438, 0.6254, 0.8438, 0.75, 0.8438, 0.6254, 0.8438, 0.6254, 0.8438, 0.75, 0.8438, 0.75, 0.8438, 0.6254, 0.8438, 0.6254, 0.8438, 0.75, 0.8438, 0.6254, 0.8438, 0.75, 0.8438, 0.75, 0.8438, 0.6254, 0.5004, 0.9688, 0.625, 0.9688, 0.625, 0.9688, 0.5004, 0.9688, 0.8438, 0.6254, 0.8438, 0.75, 0.8438, 0.75, 0.8438, 0.6254, 0.8438, 0.75, 0.8438, 0.75, 0.8438, 0.6254, 0.625, 0.9688, 0.625, 0.9688, 0.5004, 0.9688, 0.625, 0.9688, 0.5004, 0.9688, 0.5004, 0.9688, 0.625, 0.9688, 0.5004, 0.9688, 0.625, 0.9688, 0.625, 0.9688, 0.5004, 0.9688, 0.375, 0.0, 0.5006, 0.0, 0.625, 0.1244, 0.625, 0.25, 0.625, 0.1244, 0.5006, 0.0, 0.625, 0.0, 0.375, 1.0, 0.5006, 1.0, 0.5006, 1.0, 0.375, 1.0, 0.125, 0.5, 0.125, 0.75, 0.125, 0.75, 0.125, 0.5, 0.875, 0.75, 0.875, 0.6256, 0.875, 0.6256, 0.875, 0.75, 0.625, 0.25, 0.375, 0.25, 0.375, 0.25, 0.625, 0.25, 0.375, 0.25, 0.375, 0.0, 0.625, 0.25, 0.375, 0.75, 0.375, 0.5, 0.5, 0.625, 0.375, 0.5, 0.625, 0.5, 0.5, 0.625, 0.625, 0.75, 0.375, 0.75, 0.5, 0.625])
me_cube_004.update()
arm_armature_001 = bpy.data.armatures.new('Armature.001')  # bones are not reproduced

# ---- objects
ob_head_backup = bpy.data.objects.new('head_backup', me_cube_009)
ob_empty = bpy.data.objects.new('Empty', None)
ob_empty_001 = bpy.data.objects.new('Empty.001', None)
ob_human_rig = bpy.data.objects.new('human_rig', arm_armature_001)
ob_cube_001 = bpy.data.objects.new('Cube.001', me_cube)
ob_cube_002 = bpy.data.objects.new('Cube.002', me_cube_002)
ob_cube_003 = bpy.data.objects.new('Cube.003', me_cube_003)
ob_cube_004 = bpy.data.objects.new('Cube.004', me_cube_004)

# ---- transforms, parenting, visibility, modifiers, constraints
ob_head_backup.location = (0.0, 0.0, 1.81)
ob_head_backup.scale = (0.11, 0.11, 0.11)
ob_head_backup.use_mesh_mirror_x = True
ob_empty.location = (1.0, 0.65, 1.0)
ob_empty.rotation_euler = (1.571, -0.0, 4.712)
ob_empty.empty_display_type = 'IMAGE'
ob_empty.empty_display_size = 3.51
ob_empty.empty_image_offset = (-0.2877, -0.5)
ob_empty_001.location = (-0.292, -0.995, 1.0)
ob_empty_001.rotation_euler = (1.571, -0.0, 3.142)
ob_empty_001.empty_display_type = 'IMAGE'
ob_empty_001.empty_display_size = 3.51
ob_empty_001.empty_image_offset = (-0.2877, -0.5)
ob_human_rig.location = (0.0, 0.0, 0.0)
ob_cube_001.location = (0.0, 0.0, 0.0)
ob_cube_001.scale = (0.05, 0.05, 0.05)
ob_cube_001.use_mesh_mirror_x = True
ob_cube_002.location = (-0.24, 0.0, 1.53)
ob_cube_002.rotation_euler = (0.7854, -0.0, 0.0)
ob_cube_002.scale = (0.05, 0.05, 0.05)
ob_cube_003.location = (0.0, 0.0, 1.81)
ob_cube_003.scale = (0.11, 0.11, 0.11)
ob_cube_004.location = (0.24, 0.0, 1.53)
ob_cube_004.rotation_euler = (0.7854, -0.0, 0.0)
ob_cube_004.scale = (-0.05, 0.05, 0.05)

# ---- collection membership
scene.collection.objects.link(ob_head_backup)
col_collection.objects.link(ob_empty)
col_collection.objects.link(ob_empty_001)
col_collection.objects.link(ob_human_rig)
col_collection.objects.link(ob_cube_001)
col_collection.objects.link(ob_cube_002)
col_collection.objects.link(ob_cube_003)
col_collection.objects.link(ob_cube_004)

# ---- scene / render settings (as saved in the file)
scene.frame_start = 1; scene.frame_end = 250; scene.frame_set(1)
scene.render.engine = 'BLENDER_EEVEE_NEXT'
scene.cycles.sampling_pattern = 'TABULATED_SOBOL'
bpy.context.view_layer.update()

# ---- added for rendering (the .blend has no active camera and no usable light): camera, sun
cam_auto = bpy.data.cameras.new('AutoCamera')
cam_auto.lens = 50.0
cam_auto.sensor_width = 36.0
cam_auto.clip_end = 1000.0
ob_auto_camera = bpy.data.objects.new('AutoCamera', cam_auto)
scene.collection.objects.link(ob_auto_camera)
ob_auto_camera.location = (2.49253, -3.0177, 2.94814)
ob_auto_camera.rotation_euler = (1.09748, -7.21219e-08, 0.694738)
scene.camera = ob_auto_camera
light_auto_sun = bpy.data.lights.new('AutoSun', 'SUN')
light_auto_sun.energy = 3.0
light_auto_sun.angle = 0.0523599
ob_auto_sun = bpy.data.objects.new('AutoSun', light_auto_sun)
scene.collection.objects.link(ob_auto_sun)
ob_auto_sun.rotation_euler = (0.872665, 0.174533, 0.523599)
bpy.context.view_layer.update()
